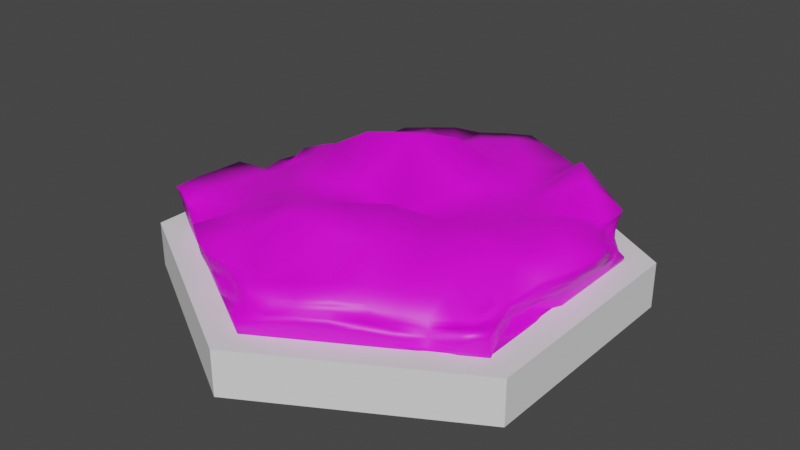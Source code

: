 # Source: arctic.blend  (saved by Blender 2.83.18; exported with 4.5.12 LTS)
import bpy
from mathutils import Matrix  # noqa: F401  (used for matrix-valued properties, if any)

bpy.ops.wm.read_factory_settings(use_empty=True)
scene = bpy.context.scene
scene.name = 'Scene'

# ---- collections
col_collection = bpy.data.collections.new('Collection'); scene.collection.children.link(col_collection)

# ---- images (referenced by path relative to the original .blend; pixels are not part of the script)
import os
ASSET_DIR = os.environ.get("B2B_ASSET_DIR", "")  # directory of the original .blend (textures are referenced by path, not embedded)
HERE = os.path.dirname(os.path.abspath(__file__))  # packed textures are extracted next to this script under _unpacked/

def load_image(name, relpath, width, height, colorspace="sRGB"):
    """Load a texture the original file referenced (path relative to the .blend, or extracted next to this script)."""
    p = next((c for c in (os.path.join(HERE, relpath), os.path.join(ASSET_DIR, relpath)) if relpath and os.path.exists(c)), "")
    if p:
        img = bpy.data.images.load(p, check_existing=True)
        img.name = name
    else:  # same state as the original file: an image datablock whose file is absent (Cycles renders it pink)
        img = bpy.data.images.new(name, width, height)
        img.source = "FILE"
        img.filepath = "//" + (relpath or name)
    img.colorspace_settings.name = colorspace
    return img
img_biome_arctic_tex = load_image('Biome_Arctic_Tex', 'Biome_Arctic_Tex.png', 1024, 1024, 'sRGB')

# ---- materials (node trees are filled in below, after node groups)
mat_arctic_material = bpy.data.materials.new('Arctic_Material')
mat_arctic_material.use_transparent_shadow = False

# ---- material node trees
mat_arctic_material.use_nodes = True; mat_arctic_material.node_tree.nodes.clear()
_N = mat_arctic_material.node_tree.nodes; _L = mat_arctic_material.node_tree.links
n0 = _N.new('ShaderNodeBsdfPrincipled'); n0.name = 'Principled BSDF'; n0.location = (10, 300)
n0.distribution = 'GGX'
n0.subsurface_method = 'BURLEY'
n0.inputs[3].default_value = 1.45
n0.inputs[27].default_value = (0.0, 0.0, 0.0, 1.0)
n0.inputs[28].default_value = 1.0
n1 = _N.new('ShaderNodeOutputMaterial'); n1.name = 'Material Output'; n1.location = (300, 300)
n2 = _N.new('ShaderNodeTexImage'); n2.name = 'Image Texture'; n2.location = (-280, 280)
n2.image = img_biome_arctic_tex
_L.new(n0.outputs[0], n1.inputs[0])
_L.new(n2.outputs[0], n0.inputs[0])
n1.is_active_output = True

# ---- world
world_world = bpy.data.worlds.new('World'); scene.world = world_world
world_world.use_nodes = True; world_world.node_tree.nodes.clear()
_N = world_world.node_tree.nodes; _L = world_world.node_tree.links
n0 = _N.new('ShaderNodeOutputWorld'); n0.name = 'World Output'; n0.location = (300, 300)
n1 = _N.new('ShaderNodeBackground'); n1.name = 'Background'; n1.location = (10, 300)
n1.inputs[0].default_value = (0.05088, 0.05088, 0.05088, 1.0)
_L.new(n1.outputs[0], n0.inputs[0])
n0.is_active_output = True
world_world.color = (0.05088, 0.05088, 0.05088)
world_world.use_sun_shadow = False
world_world.sun_shadow_jitter_overblur = 0.0

# ---- meshes
me_cylinder = bpy.data.meshes.new('Cylinder')
me_cylinder.from_pydata([(0.0, 1.0, -0.0025), (0.0, 1.0, 0.195), (0.866, 0.5, -0.0025), (0.866, 0.5, 0.195), (0.866, -0.5, 0.0), (0.866, -0.5, 0.195), (-8.742e-08, -1.0, 0.0), (-8.742e-08, -1.0, 0.195), (-0.866, -0.5, 0.0), (-0.866, -0.5, 0.195), (-0.866, 0.5, -0.0025), (-0.866, 0.5, 0.195)], [], [(0, 1, 3, 2), (2, 3, 5, 4), (4, 5, 7, 6), (6, 7, 9, 8), (3, 1, 11, 9, 7, 5), (8, 9, 11, 10), (10, 11, 1, 0), (0, 2, 4, 6, 8, 10)])
_uv = me_cylinder.uv_layers.new(name='UVMap')
_uv.uv.foreach_set('vector', [1.0, 0.5, 1.0, 1.0, 0.8333, 1.0, 0.8333, 0.5, 0.8333, 0.5, 0.8333, 1.0, 0.6667, 1.0, 0.6667, 0.5, 0.6667, 0.5, 0.6667, 1.0, 0.5, 1.0, 0.5, 0.5, 0.5, 0.5, 0.5, 1.0, 0.3333, 1.0, 0.3333, 0.5, 0.4578, 0.37, 0.25, 0.49, 0.04215, 0.37, 0.04215, 0.13, 0.25, 0.01, 0.4578, 0.13, 0.3333, 0.5, 0.3333, 1.0, 0.1667, 1.0, 0.1667, 0.5, 0.1667, 0.5, 0.1667, 1.0, -8.941e-08, 1.0, -8.941e-08, 0.5, 0.75, 0.49, 0.9578, 0.37, 0.9578, 0.13, 0.75, 0.01, 0.5422, 0.13, 0.5422, 0.37])
me_cylinder.use_remesh_fix_poles = True
me_cylinder.use_remesh_preserve_attributes = False
me_cylinder.use_mirror_vertex_groups = False
me_cylinder.update()
me_cylinder_001 = bpy.data.meshes.new('Cylinder.001')
me_cylinder_001.from_pydata([(-7.905e-10, 0.8735, -0.07756), (-0.0003839, 0.9198, 0.09489), (0.7565, 0.4367, -0.07756), (0.6984, 0.4078, 0.09511), (0.7565, -0.4367, -0.07537), (0.6494, -0.3914, 0.01094), (-7.715e-08, -0.8735, -0.07537), (0.008251, -0.8097, 0.06386), (-0.7565, -0.4367, -0.07537), (-0.7922, -0.4574, 0.1011), (-0.7565, 0.4367, -0.07756), (-0.6715, 0.3436, 0.05165), (0.09456, 0.8189, -0.07756), (0.1891, 0.7643, -0.07756), (0.2837, 0.7097, -0.07756), (0.3782, 0.6551, -0.07756), (0.4728, 0.6005, -0.07756), (0.5673, 0.5459, -0.07756), (0.6619, 0.4913, -0.07756), (0.6932, 0.5145, 0.09495), (0.6052, 0.5904, 0.09593), (0.4979, 0.6336, 0.09508), (0.3984, 0.6901, 0.09498), (0.3101, 0.7669, 0.09531), (0.2109, 0.8259, 0.09388), (0.1029, 0.8684, 0.09624), (-6.778e-10, 0.8786, -0.05599), (-5.652e-10, 0.8838, -0.03443), (-4.526e-10, 0.8889, -0.01287), (-3.4e-10, 0.8941, 0.008698), (-2.274e-10, 0.8993, 0.03026), (-0.0007801, 0.9152, 0.05173), (-0.0005851, 0.9172, 0.0733), (0.6889, 0.4021, 0.07374), (0.7001, 0.4061, 0.05481), (0.7132, 0.4107, 0.03772), (0.7168, 0.413, 0.01552), (0.7234, 0.417, -0.007315), (0.7405, 0.4271, -0.0318), (0.7609, 0.4393, -0.05599), (0.7565, 0.3276, -0.07728), (0.7565, 0.2184, -0.07701), (0.7565, 0.1092, -0.07674), (0.7565, -4.47e-08, -0.07647), (0.7549, -0.109, -0.07636), (0.7565, -0.2184, -0.07592), (0.7565, -0.3276, -0.07565), (0.672, -0.3394, 0.04576), (0.6861, -0.2488, 0.03232), (0.7359, -0.1212, 0.07444), (0.8007, -0.0003228, 0.09491), (0.8093, 0.1144, 0.09569), (0.8044, 0.229, 0.09414), (0.715, 0.3092, 0.08087), (0.6598, -0.398, 0.005104), (0.6725, -0.4043, 0.001489), (0.7213, -0.426, 0.02497), (0.755, -0.4439, 0.0141), (0.7488, -0.4426, -0.004956), (0.7509, -0.4435, -0.02337), (0.7626, -0.4398, -0.0535), (0.6619, -0.4913, -0.07537), (0.5664, -0.5444, -0.0763), (0.4728, -0.6005, -0.07537), (0.3782, -0.6551, -0.07537), (0.2837, -0.7097, -0.07537), (0.1891, -0.7643, -0.07537), (0.09456, -0.8189, -0.07537), (0.0735, -0.7742, 0.05492), (0.1558, -0.7436, 0.06975), (0.2598, -0.673, 0.07262), (0.3511, -0.5854, 0.04868), (0.4478, -0.5401, 0.0392), (0.5328, -0.4889, 0.02549), (0.6055, -0.4348, 0.0166), (0.007746, -0.8181, 0.05109), (0.007014, -0.8255, 0.0344), (0.006579, -0.8354, 0.01586), (0.00529, -0.8588, -0.002752), (0.001452, -0.8794, -0.01468), (-7.783e-08, -0.8838, -0.03279), (-7.749e-08, -0.8786, -0.05408), (-0.09456, -0.8189, -0.07537), (-0.1891, -0.7643, -0.07537), (-0.2837, -0.7097, -0.07537), (-0.3782, -0.6551, -0.07537), (-0.4728, -0.6005, -0.07537), (-0.5673, -0.5459, -0.07537), (-0.6619, -0.4913, -0.07537), (-0.6873, -0.4846, 0.07074), (-0.5369, -0.4844, 0.03843), (-0.4951, -0.6289, 0.09495), (-0.4002, -0.6933, 0.09417), (-0.2971, -0.7432, 0.09495), (-0.1835, -0.7488, 0.09089), (-0.08158, -0.7896, 0.0651), (-0.7878, -0.4548, 0.085), (-0.7834, -0.4522, 0.06823), (-0.779, -0.4496, 0.05146), (-0.7743, -0.4471, 0.00979), (-0.7698, -0.4445, -0.0115), (-0.7654, -0.4419, -0.03279), (-0.7609, -0.4393, -0.05408), (-0.7565, -0.3276, -0.07565), (-0.7565, -0.2184, -0.07592), (-0.7565, -0.1092, -0.07619), (-0.7565, 0.0, -0.07647), (-0.7565, 0.1092, -0.07674), (-0.7565, 0.2184, -0.07701), (-0.7565, 0.3276, -0.07728), (-0.6814, 0.2983, 0.05182), (-0.7213, 0.2104, 0.06999), (-0.6891, 0.1195, 0.03886), (-0.6868, -0.0114, 0.04316), (-0.7922, -0.1143, 0.09495), (-0.7987, -0.2288, 0.09498), (-0.7983, -0.3431, 0.1018), (-0.6861, 0.3534, 0.04184), (-0.6922, 0.3748, 0.03969), (-0.6979, 0.3839, 0.02427), (-0.7141, 0.409, -0.001682), (-0.7465, 0.4318, -0.01998), (-0.7643, 0.4413, -0.03489), (-0.7609, 0.4393, -0.05599), (-0.6619, 0.4913, -0.07756), (-0.5673, 0.5459, -0.07756), (-0.4728, 0.6005, -0.07756), (-0.3782, 0.6551, -0.07756), (-0.2837, 0.7097, -0.07756), (-0.1891, 0.7643, -0.07756), (-0.09456, 0.8189, -0.07756), (-0.1031, 0.8671, 0.09569), (-0.198, 0.8004, 0.09495), (-0.3151, 0.7737, 0.09688), (-0.4028, 0.6949, 0.09923), (-0.495, 0.6287, 0.09493), (-0.5481, 0.49, 0.07036), (-0.6229, 0.4196, 0.04525), (0.09511, 0.8237, -0.05599), (0.09567, 0.8286, -0.03443), (0.09623, 0.8334, -0.01287), (0.09679, 0.8382, 0.008698), (0.09735, 0.8431, 0.03026), (0.1002, 0.8526, 0.05252), (0.1052, 0.8718, 0.07567), (0.1902, 0.7688, -0.05599), (0.1913, 0.7733, -0.03443), (0.1927, 0.7783, -0.01291), (0.2065, 0.8103, 0.006059), (0.2098, 0.8185, 0.0282), (0.2111, 0.8226, 0.05022), (0.2113, 0.8249, 0.0721), (0.2853, 0.7139, -0.05599), (0.287, 0.7181, -0.03443), (0.2887, 0.7223, -0.01287), (0.2943, 0.7335, 0.008535), (0.3077, 0.7589, 0.02991), (0.3082, 0.7607, 0.05167), (0.312, 0.7696, 0.0738), (0.3805, 0.659, -0.05599), (0.3827, 0.6628, -0.03443), (0.3849, 0.6667, -0.01287), (0.3872, 0.6706, 0.008698), (0.3897, 0.675, 0.03026), (0.3939, 0.6823, 0.05182), (0.3963, 0.6864, 0.0734), (0.4756, 0.6041, -0.05599), (0.4784, 0.6076, -0.03443), (0.4812, 0.6111, -0.01287), (0.4839, 0.6147, 0.008698), (0.4867, 0.6182, 0.03026), (0.4897, 0.6221, 0.05183), (0.4966, 0.6328, 0.07358), (0.5707, 0.5491, -0.05599), (0.574, 0.5524, -0.03443), (0.5774, 0.5556, -0.01287), (0.5814, 0.5599, 0.008657), (0.6003, 0.5898, 0.02988), (0.6034, 0.5922, 0.0539), (0.6043, 0.5913, 0.07495), (0.6658, 0.4942, -0.05599), (0.6697, 0.4971, -0.03443), (0.6736, 0.5, -0.01287), (0.6775, 0.5029, 0.008698), (0.6814, 0.5058, 0.03026), (0.6853, 0.5087, 0.05183), (0.6892, 0.5116, 0.07339), (0.7609, 0.3295, -0.05576), (0.7654, 0.3314, -0.03423), (0.7693, 0.3331, -0.01274), (0.7411, 0.3214, 0.004778), (0.7307, 0.3167, 0.02292), (0.7238, 0.3137, 0.04153), (0.7211, 0.3118, 0.06178), (0.7609, 0.2197, -0.05552), (0.7654, 0.2209, -0.03402), (0.7698, 0.2222, -0.01252), (0.7871, 0.2238, 0.007236), (0.7983, 0.2253, 0.02827), (0.8048, 0.2266, 0.04989), (0.8066, 0.2278, 0.07172), (0.7609, 0.1098, -0.05528), (0.7654, 0.1105, -0.03382), (0.7698, 0.1111, -0.01235), (0.7743, 0.1118, 0.009107), (0.7925, 0.1123, 0.03139), (0.8124, 0.1135, 0.05216), (0.8123, 0.1139, 0.07403), (0.7609, -4.492e-08, -0.05504), (0.7654, -4.272e-08, -0.03361), (0.7698, -3.725e-08, -0.01218), (0.7745, -7.002e-05, 0.009242), (0.7885, -0.001253, 0.03053), (0.7976, -0.0005523, 0.05187), (0.7997, -0.0003928, 0.07343), (0.714, -0.1018, -0.05992), (0.7117, -0.1015, -0.03923), (0.7147, -0.1038, -0.01756), (0.7425, -0.1158, 0.006701), (0.7406, -0.119, 0.01845), (0.7398, -0.119, 0.04035), (0.7393, -0.1198, 0.05617), (0.7322, -0.2223, -0.05951), (0.7028, -0.2293, -0.0443), (0.6995, -0.2317, -0.02339), (0.6966, -0.2345, -0.002938), (0.6984, -0.2425, 0.000186), (0.6968, -0.2467, 0.01312), (0.6938, -0.2487, 0.02368), (0.7227, -0.3379, -0.05245), (0.7239, -0.3397, -0.03109), (0.7266, -0.3429, -0.01001), (0.7225, -0.3462, 0.008915), (0.7069, -0.3461, 0.02216), (0.7008, -0.3397, 0.02945), (0.6908, -0.3387, 0.04209), (0.674, -0.5007, -0.04799), (0.6826, -0.5046, -0.02416), (0.6838, -0.5053, -0.005007), (0.6763, -0.5014, 0.01139), (0.6647, -0.4896, 0.02979), (0.6327, -0.4653, 0.005417), (0.6168, -0.447, 0.01047), (0.564, -0.5379, -0.05971), (0.5615, -0.531, -0.04563), (0.559, -0.5241, -0.0317), (0.5564, -0.5171, -0.01776), (0.5513, -0.5105, -0.007154), (0.5428, -0.5051, 0.002418), (0.5369, -0.4991, 0.01328), (0.4756, -0.6041, -0.05408), (0.4784, -0.6076, -0.03279), (0.4812, -0.6111, -0.0115), (0.4735, -0.5939, 0.0008689), (0.4617, -0.5683, 0.009534), (0.4566, -0.5567, 0.01863), (0.452, -0.5466, 0.02954), (0.3805, -0.659, -0.05408), (0.3827, -0.6628, -0.03279), (0.3849, -0.6667, -0.0115), (0.3838, -0.6641, 0.006622), (0.3734, -0.6424, 0.01437), (0.3608, -0.6079, 0.02171), (0.3554, -0.5951, 0.03541), (0.2853, -0.7139, -0.05408), (0.287, -0.7181, -0.03279), (0.2887, -0.7223, -0.0115), (0.2904, -0.7265, 0.00979), (0.2863, -0.72, 0.02909), (0.2681, -0.6865, 0.03667), (0.2637, -0.6794, 0.05467), (0.1902, -0.7688, -0.05408), (0.1913, -0.7733, -0.03279), (0.1925, -0.7778, -0.0115), (0.1935, -0.7822, 0.009792), (0.185, -0.7737, 0.0268), (0.1708, -0.7581, 0.03872), (0.1629, -0.75, 0.05416), (0.09511, -0.8237, -0.05408), (0.09567, -0.8286, -0.03279), (0.09623, -0.8334, -0.0115), (0.09507, -0.8326, 0.007114), (0.08829, -0.8136, 0.01576), (0.08056, -0.7931, 0.02804), (0.07676, -0.7825, 0.04042), (-0.09511, -0.8237, -0.05408), (-0.09567, -0.8286, -0.03279), (-0.08808, -0.8023, -0.02048), (-0.08674, -0.7989, -0.001869), (-0.0854, -0.7956, 0.01674), (-0.08264, -0.7915, 0.0359), (-0.08181, -0.7875, 0.04833), (-0.1902, -0.7688, -0.05408), (-0.1913, -0.7733, -0.03279), (-0.1925, -0.7778, -0.0115), (-0.1896, -0.7714, 0.009473), (-0.1836, -0.753, 0.03028), (-0.1829, -0.7505, 0.05103), (-0.1828, -0.7489, 0.07159), (-0.2853, -0.7139, -0.05408), (-0.287, -0.7181, -0.03279), (-0.2887, -0.7223, -0.0115), (-0.2904, -0.7265, 0.00979), (-0.292, -0.7306, 0.03108), (-0.2937, -0.7348, 0.05237), (-0.2954, -0.739, 0.07366), (-0.3805, -0.659, -0.05408), (-0.3827, -0.6628, -0.03279), (-0.3849, -0.6667, -0.0115), (-0.3921, -0.6792, 0.008729), (-0.3953, -0.6848, 0.03), (-0.397, -0.6876, 0.05139), (-0.3986, -0.6905, 0.07278), (-0.4756, -0.6041, -0.05408), (-0.4784, -0.6076, -0.03279), (-0.4812, -0.6111, -0.0115), (-0.4839, -0.6147, 0.00979), (-0.4867, -0.6182, 0.03108), (-0.4895, -0.6218, 0.05237), (-0.4923, -0.6253, 0.07366), (-0.5707, -0.5491, -0.05408), (-0.574, -0.5524, -0.03279), (-0.5774, -0.5556, -0.0115), (-0.5807, -0.5588, 0.009789), (-0.58, -0.5551, 0.03047), (-0.5528, -0.5129, 0.02199), (-0.5424, -0.4947, 0.02898), (-0.6658, -0.4942, -0.05408), (-0.6697, -0.4971, -0.03279), (-0.6736, -0.5, -0.0115), (-0.6757, -0.4982, 0.0329), (-0.6784, -0.4953, 0.0452), (-0.6813, -0.4945, 0.0535), (-0.6841, -0.4913, 0.0648), (-0.002673, 0.002085, 0.06381), (0.6691, 0.3863, 0.09495), (0.564, 0.4409, 0.2065), (0.4648, 0.57, 0.2171), (0.313, 0.5421, 0.09495), (0.6513, 0.2593, 0.1365), (0.5034, 0.293, 0.1191), (0.3604, 0.3319, 0.09495), (0.2262, 0.3919, 0.09495), (0.6406, 0.1292, 0.135), (0.4692, 0.1473, 0.1289), (0.2949, 0.1709, 0.1074), (0.126, 0.2206, 0.1191), (-0.0002936, 0.7851, 0.1181), (-0.1029, 0.6973, 0.1182), (-0.2043, 0.6119, 0.09495), (-0.3151, 0.5482, 0.1374), (0.1005, 0.69, 0.1181), (-0.0008551, 0.5854, 0.12), (-0.1072, 0.4781, 0.09495), (-0.2429, 0.4305, 0.204), (0.2042, 0.612, 0.1163), (0.1062, 0.4764, 0.1486), (0.004557, 0.3554, 0.2645), (-0.1361, 0.2304, 0.2802), (-0.6508, 0.3564, 0.06755), (-0.6458, 0.2573, 0.09313), (-0.6227, 0.1316, 0.07911), (-0.618, -0.001924, 0.08288), (-0.5461, 0.4306, 0.09128), (-0.5048, 0.2917, 0.09962), (-0.4811, 0.144, 0.1748), (-0.4506, 0.002714, 0.07848), (-0.4297, 0.4837, 0.1025), (-0.3631, 0.3336, 0.1273), (-0.3191, 0.1689, 0.2652), (-0.2348, 0.01179, 0.1042), (-0.6706, -0.3812, 0.09793), (-0.5394, -0.4223, 0.08092), (-0.4282, -0.4828, 0.1114), (-0.313, -0.5421, 0.09495), (-0.6478, -0.2579, 0.09495), (-0.5034, -0.2906, 0.09495), (-0.3648, -0.3311, 0.1576), (-0.2313, -0.3947, 0.1758), (-0.6321, -0.129, 0.09495), (-0.4676, -0.1462, 0.09495), (-0.2952, -0.1704, 0.09495), (-0.1176, -0.2047, 0.107), (-0.001925, -0.7627, 0.08614), (0.1006, -0.6899, 0.09495), (0.2043, -0.6119, 0.09495), (0.3129, -0.5418, 0.09464), (-0.1006, -0.6899, 0.09495), (-2.98e-08, -0.5812, 0.09495), (0.1104, -0.4963, 0.2028), (0.2324, -0.3938, 0.1712), (-0.2043, -0.6119, 0.09495), (-0.1144, -0.494, 0.2038), (-0.01062, -0.3412, 0.2318), (0.1283, -0.1964, 0.2112), (0.6265, -0.365, 0.02929), (0.6285, -0.2682, 0.06157), (0.6338, -0.1308, 0.1139), (0.6304, -0.001538, 0.1301), (0.5429, -0.4261, 0.07833), (0.5034, -0.2906, 0.09495), (0.4619, -0.1529, 0.1634), (0.4478, -0.002806, 0.1497), (0.4278, -0.4829, 0.09074), (0.3633, -0.3322, 0.1163), (0.2982, -0.1704, 0.1298), (0.2352, -1.863e-08, 0.09495), (-0.7609, -0.3295, -0.05432), (-0.7654, -0.3314, -0.033), (-0.7698, -0.3334, -0.01167), (-0.7743, -0.3353, 0.009653), (-0.7877, -0.3373, 0.05135), (-0.7929, -0.3392, 0.06824), (-0.7956, -0.3412, 0.08502), (-0.7609, -0.2197, -0.05456), (-0.7654, -0.2209, -0.0332), (-0.7698, -0.2222, -0.01184), (-0.7743, -0.2235, 0.009517), (-0.7788, -0.2248, 0.03088), (-0.785, -0.2261, 0.05229), (-0.7957, -0.2275, 0.07364), (-0.7609, -0.1098, -0.0548), (-0.7654, -0.1105, -0.03341), (-0.7698, -0.1111, -0.01201), (-0.7743, -0.1118, 0.00938), (-0.7788, -0.1124, 0.03077), (-0.7832, -0.1131, 0.05217), (-0.7877, -0.1137, 0.07356), (-0.7609, -1.703e-09, -0.05504), (-0.7654, 1.281e-09, -0.03361), (-0.7698, 5.588e-09, -0.01218), (-0.7743, -9.313e-10, 0.009244), (-0.7671, -0.001032, 0.02634), (-0.7254, -0.004978, 0.03254), (-0.7071, -0.007432, 0.04133), (-0.7609, 0.1098, -0.05528), (-0.7654, 0.1105, -0.03382), (-0.7698, 0.1111, -0.01235), (-0.7743, 0.1118, 0.009107), (-0.7788, 0.1124, 0.03057), (-0.731, 0.1157, 0.02564), (-0.7156, 0.1149, 0.04714), (-0.7609, 0.2197, -0.05552), (-0.7654, 0.2209, -0.03402), (-0.7689, 0.222, -0.01255), (-0.7533, 0.2172, 0.009065), (-0.7531, 0.217, 0.03068), (-0.7397, 0.2127, 0.04505), (-0.7219, 0.211, 0.05629), (-0.7609, 0.3295, -0.05576), (-0.7591, 0.3288, -0.03542), (-0.7288, 0.3128, -0.02532), (-0.7248, 0.31, -0.00737), (-0.7177, 0.3057, 0.01164), (-0.6967, 0.2975, 0.02557), (-0.6864, 0.29, 0.03963), (-0.6658, 0.4942, -0.05599), (-0.6697, 0.4971, -0.03443), (-0.6635, 0.4744, -0.01399), (-0.6628, 0.4655, 0.006564), (-0.6597, 0.4553, 0.0225), (-0.6452, 0.4326, 0.03271), (-0.6335, 0.4131, 0.04187), (-0.5707, 0.5491, -0.05599), (-0.574, 0.5524, -0.03443), (-0.5774, 0.5556, -0.01287), (-0.5783, 0.5545, 0.006836), (-0.56, 0.5189, 0.01358), (-0.5546, 0.5066, 0.03431), (-0.5516, 0.4987, 0.0527), (-0.4756, 0.6041, -0.05599), (-0.4784, 0.6076, -0.03443), (-0.4812, 0.6111, -0.01287), (-0.4839, 0.6147, 0.008698), (-0.4867, 0.6182, 0.03026), (-0.4893, 0.6215, 0.05179), (-0.4914, 0.6237, 0.0732), (-0.3805, 0.659, -0.05599), (-0.3827, 0.6628, -0.03443), (-0.3849, 0.6667, -0.01287), (-0.3872, 0.6706, 0.008698), (-0.3894, 0.6745, 0.03026), (-0.4005, 0.6898, 0.05363), (-0.4058, 0.6979, 0.07869), (-0.2853, 0.7139, -0.05599), (-0.287, 0.7181, -0.03443), (-0.2919, 0.7277, -0.01345), (-0.3049, 0.7513, 0.006061), (-0.311, 0.7626, 0.02837), (-0.3165, 0.7731, 0.05319), (-0.3184, 0.7779, 0.07762), (-0.1902, 0.7688, -0.05599), (-0.1913, 0.7733, -0.03443), (-0.1925, 0.7778, -0.01287), (-0.1936, 0.7823, 0.008698), (-0.1947, 0.7868, 0.03026), (-0.1958, 0.7914, 0.05183), (-0.1969, 0.7959, 0.07339), (-0.09511, 0.8237, -0.05599), (-0.09567, 0.8286, -0.03443), (-0.09623, 0.8334, -0.01287), (-0.09679, 0.8382, 0.008698), (-0.09735, 0.8431, 0.03026), (-0.1003, 0.8518, 0.05239), (-0.1036, 0.8643, 0.07434), (2.98e-08, -1.49e-08, -0.07647), (1.863e-09, 0.7378, -0.07749), (0.09603, 0.6588, -0.07743), (0.1951, 0.5843, -0.07737), (0.2989, 0.5176, -0.07733), (-0.09603, 0.6588, -0.07743), (1.49e-08, 0.555, -0.0773), (0.1024, 0.4565, -0.07718), (0.216, 0.3742, -0.07709), (-0.1951, 0.5843, -0.07737), (-0.1024, 0.4565, -0.07718), (4.657e-09, 0.3255, -0.07699), (0.1123, 0.1945, -0.07679), (0.6389, 0.3689, -0.07729), (0.6186, 0.2462, -0.07701), (0.6036, 0.1232, -0.07674), (0.5977, -4.563e-08, -0.07647), (0.5225, 0.4126, -0.07729), (0.4807, 0.2775, -0.07702), (0.4465, 0.1396, -0.07674), (0.4321, -3.725e-08, -0.07647), (0.4085, 0.4611, -0.0773), (0.3442, 0.3169, -0.07704), (0.2819, 0.1627, -0.07676), (0.2246, -1.35e-08, -0.07647), (0.6389, -0.3689, -0.07565), (0.5225, -0.4126, -0.07564), (0.4085, -0.4611, -0.07563), (0.2989, -0.5176, -0.0756), (0.6186, -0.2462, -0.07592), (0.4807, -0.2775, -0.07591), (0.3442, -0.3169, -0.07589), (0.216, -0.3742, -0.07584), (0.6036, -0.1232, -0.07619), (0.4465, -0.1396, -0.07619), (0.2819, -0.1627, -0.07617), (0.1123, -0.1945, -0.07614), (-6.333e-08, -0.7378, -0.07544), (-0.09603, -0.6588, -0.0755), (-0.1951, -0.5843, -0.07556), (-0.2989, -0.5176, -0.0756), (0.09603, -0.6588, -0.0755), (-5.774e-08, -0.555, -0.07563), (-0.1024, -0.4565, -0.07575), (-0.216, -0.3742, -0.07584), (0.1951, -0.5843, -0.07556), (0.1024, -0.4565, -0.07575), (-3.306e-08, -0.3255, -0.07595), (-0.1123, -0.1945, -0.07614), (-0.6389, -0.3689, -0.07565), (-0.6186, -0.2462, -0.07592), (-0.6036, -0.1232, -0.07619), (-0.5977, -3.492e-10, -0.07647), (-0.5225, -0.4126, -0.07564), (-0.4807, -0.2775, -0.07591), (-0.4465, -0.1396, -0.07619), (-0.4321, 1.49e-08, -0.07647), (-0.4085, -0.4611, -0.07563), (-0.3442, -0.3169, -0.07589), (-0.2819, -0.1627, -0.07617), (-0.2246, 2.794e-09, -0.07647), (-0.6389, 0.3689, -0.07729), (-0.5225, 0.4126, -0.07729), (-0.4085, 0.4611, -0.0773), (-0.2989, 0.5176, -0.07733), (-0.6186, 0.2462, -0.07701), (-0.4807, 0.2775, -0.07702), (-0.3442, 0.3169, -0.07704), (-0.216, 0.3742, -0.07709), (-0.6036, 0.1232, -0.07674), (-0.4465, 0.1396, -0.07674), (-0.2819, 0.1627, -0.07676), (-0.1123, 0.1945, -0.07679), (-0.2043, 0.6119, 0.09495), (-0.2429, 0.4305, 0.204), (-0.1072, 0.4781, 0.09495)], [], [(138, 146, 145), (139, 147, 146), (140, 148, 147), (141, 149, 148), (142, 150, 149), (143, 151, 150), (145, 153, 152), (146, 154, 153), (147, 155, 154), (148, 156, 155), (149, 157, 156), (150, 158, 157), (152, 160, 159), (153, 161, 160), (154, 162, 161), (155, 163, 162), (156, 164, 163), (157, 165, 164), (160, 166, 159), (161, 167, 160), (162, 168, 161), (163, 169, 162), (164, 170, 163), (165, 171, 164), (167, 173, 166), (168, 174, 167), (169, 175, 168), (170, 176, 169), (171, 177, 170), (172, 178, 171), (174, 180, 173), (175, 181, 174), (176, 182, 175), (176, 184, 183), (178, 184, 177), (179, 185, 178), (0, 138, 12), (26, 139, 138), (27, 140, 139), (28, 141, 140), (29, 142, 141), (30, 143, 142), (31, 144, 143), (32, 25, 144), (144, 24, 151), (151, 23, 158), (158, 22, 165), (22, 172, 165), (21, 179, 172), (20, 186, 179), (186, 3, 33), (186, 34, 185), (185, 35, 184), (184, 36, 183), (183, 37, 182), (182, 38, 181), (180, 38, 39), (180, 2, 18), (173, 18, 17), (166, 17, 16), (159, 16, 15), (14, 159, 15), (13, 152, 14), (12, 145, 13), (187, 195, 194), (188, 196, 195), (189, 197, 196), (191, 197, 190), (192, 198, 191), (193, 199, 192), (194, 202, 201), (195, 203, 202), (196, 204, 203), (197, 205, 204), (198, 206, 205), (199, 207, 206), (201, 209, 208), (202, 210, 209), (203, 211, 210), (205, 211, 204), (205, 213, 212), (206, 214, 213), (208, 216, 215), (209, 217, 216), (210, 218, 217), (212, 218, 211), (212, 220, 219), (213, 221, 220), (216, 222, 215), (217, 223, 216), (218, 224, 217), (219, 225, 218), (220, 226, 219), (220, 228, 227), (223, 229, 222), (224, 230, 223), (225, 231, 224), (226, 232, 225), (227, 233, 226), (228, 234, 227), (2, 187, 40), (38, 187, 39), (37, 188, 38), (37, 190, 189), (36, 191, 190), (35, 192, 191), (34, 193, 192), (33, 53, 193), (193, 52, 200), (200, 51, 207), (207, 50, 214), (214, 49, 221), (221, 48, 228), (48, 235, 228), (235, 5, 54), (234, 54, 55), (233, 55, 56), (232, 56, 57), (232, 58, 231), (231, 59, 230), (230, 60, 229), (229, 4, 46), (222, 46, 45), (44, 222, 45), (43, 215, 44), (42, 208, 43), (41, 201, 42), (40, 194, 41), (236, 244, 243), (237, 245, 244), (239, 245, 238), (240, 246, 239), (241, 247, 240), (242, 248, 241), (244, 250, 243), (245, 251, 244), (245, 253, 252), (246, 254, 253), (248, 254, 247), (249, 255, 248), (250, 258, 257), (251, 259, 258), (252, 260, 259), (253, 261, 260), (254, 262, 261), (255, 263, 262), (258, 264, 257), (259, 265, 258), (260, 266, 259), (260, 268, 267), (261, 269, 268), (262, 270, 269), (265, 271, 264), (266, 272, 265), (267, 273, 266), (268, 274, 267), (269, 275, 268), (270, 276, 269), (272, 278, 271), (273, 279, 272), (274, 280, 273), (275, 281, 274), (276, 282, 275), (277, 283, 276), (4, 236, 61), (59, 236, 60), (58, 237, 59), (58, 239, 238), (56, 239, 57), (55, 240, 56), (54, 241, 55), (5, 242, 54), (74, 249, 242), (73, 256, 249), (72, 263, 256), (71, 270, 263), (70, 277, 270), (277, 68, 284), (284, 7, 75), (283, 75, 76), (282, 76, 77), (281, 77, 78), (280, 78, 79), (279, 79, 80), (279, 81, 278), (278, 6, 67), (271, 67, 66), (264, 66, 65), (257, 65, 64), (63, 257, 64), (62, 250, 63), (61, 243, 62), (285, 293, 292), (287, 293, 286), (288, 294, 287), (289, 295, 288), (290, 296, 289), (291, 297, 290), (292, 300, 299), (293, 301, 300), (294, 302, 301), (296, 302, 295), (297, 303, 296), (298, 304, 297), (299, 307, 306), (300, 308, 307), (301, 309, 308), (302, 310, 309), (303, 311, 310), (304, 312, 311), (307, 313, 306), (308, 314, 307), (309, 315, 308), (309, 317, 316), (311, 317, 310), (312, 318, 311), (314, 320, 313), (315, 321, 314), (316, 322, 315), (317, 323, 316), (317, 325, 324), (319, 325, 318), (321, 327, 320), (322, 328, 321), (323, 329, 322), (324, 330, 323), (324, 332, 331), (326, 332, 325), (6, 285, 82), (81, 286, 285), (79, 286, 80), (78, 287, 79), (77, 288, 78), (76, 289, 77), (75, 290, 76), (7, 291, 75), (95, 298, 291), (94, 305, 298), (305, 92, 312), (92, 319, 312), (319, 90, 326), (90, 333, 326), (89, 96, 333), (333, 97, 332), (332, 98, 331), (331, 99, 330), (329, 99, 100), (329, 101, 328), (328, 102, 327), (327, 8, 88), (320, 88, 87), (313, 87, 86), (306, 86, 85), (84, 306, 85), (83, 299, 84), (82, 292, 83), (335, 340, 339), (336, 341, 340), (338, 341, 337), (339, 344, 343), (341, 344, 340), (342, 345, 341), (347, 352, 351), (349, 352, 348), (352, 355, 351), (353, 356, 352), (354, 357, 353), (359, 364, 363), (361, 364, 360), (361, 366, 365), (364, 367, 363), (365, 368, 364), (365, 370, 369), (371, 376, 375), (373, 376, 372), (373, 378, 377), (376, 379, 375), (377, 380, 376), (378, 381, 377), (383, 388, 387), (385, 388, 384), (385, 390, 389), (388, 391, 387), (389, 392, 388), (390, 393, 389), (395, 400, 399), (397, 400, 396), (397, 402, 401), (399, 404, 403), (401, 404, 400), (402, 405, 401), (355, 342, 338), (356, 346, 342), (368, 350, 367), (369, 354, 368), (380, 362, 379), (381, 366, 380), (392, 374, 391), (393, 378, 392), (404, 386, 403), (405, 390, 404), (344, 398, 343), (345, 402, 344), (346, 406, 345), (358, 346, 357), (370, 358, 369), (382, 370, 381), (394, 382, 393), (406, 394, 405), (3, 335, 53), (19, 336, 335), (20, 337, 336), (22, 337, 21), (53, 339, 52), (52, 343, 51), (343, 50, 51), (1, 347, 25), (131, 348, 347), (132, 349, 348), (134, 349, 133), (25, 351, 24), (24, 355, 23), (355, 22, 23), (11, 359, 137), (110, 360, 359), (111, 361, 360), (112, 362, 361), (137, 363, 136), (136, 367, 135), (135, 350, 134), (9, 371, 116), (89, 372, 371), (90, 373, 372), (91, 374, 373), (116, 375, 115), (115, 379, 114), (379, 113, 114), (7, 383, 95), (68, 384, 383), (69, 385, 384), (70, 386, 385), (95, 387, 94), (94, 391, 93), (93, 374, 92), (5, 395, 74), (47, 396, 395), (48, 397, 396), (49, 398, 397), (74, 399, 73), (73, 403, 72), (403, 71, 72), (407, 415, 414), (408, 416, 415), (409, 417, 416), (410, 418, 417), (411, 419, 418), (412, 420, 419), (414, 422, 421), (415, 423, 422), (416, 424, 423), (417, 425, 424), (418, 426, 425), (419, 427, 426), (421, 429, 428), (422, 430, 429), (423, 431, 430), (424, 432, 431), (425, 433, 432), (426, 434, 433), (429, 435, 428), (430, 436, 429), (431, 437, 430), (431, 439, 438), (432, 440, 439), (433, 441, 440), (436, 442, 435), (437, 443, 436), (437, 445, 444), (438, 446, 445), (440, 446, 439), (440, 448, 447), (443, 449, 442), (443, 451, 450), (444, 452, 451), (445, 453, 452), (446, 454, 453), (447, 455, 454), (8, 407, 103), (102, 408, 407), (101, 409, 408), (100, 410, 409), (99, 411, 410), (98, 412, 411), (97, 413, 412), (96, 116, 413), (413, 115, 420), (420, 114, 427), (114, 434, 427), (434, 112, 441), (441, 111, 448), (111, 455, 448), (110, 117, 455), (454, 117, 118), (453, 118, 119), (452, 119, 120), (451, 120, 121), (450, 121, 122), (450, 123, 449), (449, 10, 109), (442, 109, 108), (435, 108, 107), (428, 107, 106), (105, 428, 106), (104, 421, 105), (103, 414, 104), (456, 464, 463), (457, 465, 464), (458, 466, 465), (459, 467, 466), (460, 468, 467), (461, 469, 468), (463, 471, 470), (464, 472, 471), (465, 473, 472), (466, 474, 473), (468, 474, 467), (469, 475, 468), (470, 478, 477), (471, 479, 478), (472, 480, 479), (473, 481, 480), (474, 482, 481), (476, 482, 475), (478, 484, 477), (479, 485, 478), (480, 486, 479), (481, 487, 480), (482, 488, 481), (483, 489, 482), (485, 491, 484), (486, 492, 485), (486, 494, 493), (487, 495, 494), (488, 496, 495), (489, 497, 496), (492, 498, 491), (493, 499, 492), (494, 500, 493), (495, 501, 494), (496, 502, 495), (497, 503, 496), (10, 456, 124), (123, 457, 456), (121, 457, 122), (120, 458, 121), (120, 460, 459), (119, 461, 460), (118, 462, 461), (11, 462, 117), (137, 469, 462), (136, 476, 469), (135, 483, 476), (483, 133, 490), (133, 497, 490), (132, 504, 497), (131, 32, 504), (504, 31, 503), (503, 30, 502), (502, 29, 501), (501, 28, 500), (500, 27, 499), (499, 26, 498), (498, 0, 130), (491, 130, 129), (484, 129, 128), (477, 128, 127), (126, 477, 127), (125, 470, 126), (124, 463, 125), (506, 511, 510), (508, 511, 507), (509, 512, 508), (511, 514, 510), (512, 515, 511), (513, 516, 512), (518, 523, 522), (520, 523, 519), (521, 524, 520), (523, 526, 522), (524, 527, 523), (525, 528, 524), (530, 535, 534), (532, 535, 531), (533, 536, 532), (535, 538, 534), (536, 539, 535), (537, 540, 536), (542, 547, 546), (544, 547, 543), (545, 548, 544), (547, 550, 546), (548, 551, 547), (549, 552, 548), (554, 559, 558), (556, 559, 555), (557, 560, 556), (559, 562, 558), (560, 563, 559), (561, 564, 560), (566, 571, 570), (568, 571, 567), (569, 572, 568), (571, 574, 570), (572, 575, 571), (573, 576, 572), (527, 509, 526), (528, 513, 527), (539, 521, 538), (540, 525, 539), (551, 533, 550), (552, 537, 551), (563, 545, 562), (564, 549, 563), (575, 557, 574), (576, 561, 575), (515, 569, 514), (516, 573, 515), (517, 577, 516), (529, 517, 528), (541, 529, 540), (553, 541, 552), (565, 553, 564), (577, 565, 576), (0, 506, 130), (12, 507, 506), (13, 508, 507), (14, 509, 508), (130, 510, 129), (129, 514, 128), (128, 569, 127), (2, 518, 18), (40, 519, 518), (41, 520, 519), (42, 521, 520), (18, 522, 17), (17, 526, 16), (16, 509, 15), (4, 530, 46), (61, 531, 530), (62, 532, 531), (63, 533, 532), (46, 534, 45), (45, 538, 44), (44, 521, 43), (6, 542, 67), (82, 543, 542), (83, 544, 543), (84, 545, 544), (67, 546, 66), (66, 550, 65), (65, 533, 64), (8, 554, 88), (103, 555, 554), (104, 556, 555), (105, 557, 556), (88, 558, 87), (87, 562, 86), (86, 545, 85), (10, 566, 109), (124, 567, 566), (125, 568, 567), (126, 569, 568), (109, 570, 108), (108, 574, 107), (107, 557, 106), (138, 139, 146), (139, 140, 147), (140, 141, 148), (141, 142, 149), (142, 143, 150), (143, 144, 151), (145, 146, 153), (146, 147, 154), (147, 148, 155), (148, 149, 156), (149, 150, 157), (150, 151, 158), (152, 153, 160), (153, 154, 161), (154, 155, 162), (155, 156, 163), (156, 157, 164), (157, 158, 165), (160, 167, 166), (161, 168, 167), (162, 169, 168), (163, 170, 169), (164, 171, 170), (165, 172, 171), (167, 174, 173), (168, 175, 174), (169, 176, 175), (170, 177, 176), (171, 178, 177), (172, 179, 178), (174, 181, 180), (175, 182, 181), (176, 183, 182), (176, 177, 184), (178, 185, 184), (179, 186, 185), (0, 26, 138), (26, 27, 139), (27, 28, 140), (28, 29, 141), (29, 30, 142), (30, 31, 143), (31, 32, 144), (32, 1, 25), (144, 25, 24), (151, 24, 23), (158, 23, 22), (22, 21, 172), (21, 20, 179), (20, 19, 186), (186, 19, 3), (186, 33, 34), (185, 34, 35), (184, 35, 36), (183, 36, 37), (182, 37, 38), (180, 181, 38), (180, 39, 2), (173, 180, 18), (166, 173, 17), (159, 166, 16), (14, 152, 159), (13, 145, 152), (12, 138, 145), (187, 188, 195), (188, 189, 196), (189, 190, 197), (191, 198, 197), (192, 199, 198), (193, 200, 199), (194, 195, 202), (195, 196, 203), (196, 197, 204), (197, 198, 205), (198, 199, 206), (199, 200, 207), (201, 202, 209), (202, 203, 210), (203, 204, 211), (205, 212, 211), (205, 206, 213), (206, 207, 214), (208, 209, 216), (209, 210, 217), (210, 211, 218), (212, 219, 218), (212, 213, 220), (213, 214, 221), (216, 223, 222), (217, 224, 223), (218, 225, 224), (219, 226, 225), (220, 227, 226), (220, 221, 228), (223, 230, 229), (224, 231, 230), (225, 232, 231), (226, 233, 232), (227, 234, 233), (228, 235, 234), (2, 39, 187), (38, 188, 187), (37, 189, 188), (37, 36, 190), (36, 35, 191), (35, 34, 192), (34, 33, 193), (33, 3, 53), (193, 53, 52), (200, 52, 51), (207, 51, 50), (214, 50, 49), (221, 49, 48), (48, 47, 235), (235, 47, 5), (234, 235, 54), (233, 234, 55), (232, 233, 56), (232, 57, 58), (231, 58, 59), (230, 59, 60), (229, 60, 4), (222, 229, 46), (44, 215, 222), (43, 208, 215), (42, 201, 208), (41, 194, 201), (40, 187, 194), (236, 237, 244), (237, 238, 245), (239, 246, 245), (240, 247, 246), (241, 248, 247), (242, 249, 248), (244, 251, 250), (245, 252, 251), (245, 246, 253), (246, 247, 254), (248, 255, 254), (249, 256, 255), (250, 251, 258), (251, 252, 259), (252, 253, 260), (253, 254, 261), (254, 255, 262), (255, 256, 263), (258, 265, 264), (259, 266, 265), (260, 267, 266), (260, 261, 268), (261, 262, 269), (262, 263, 270), (265, 272, 271), (266, 273, 272), (267, 274, 273), (268, 275, 274), (269, 276, 275), (270, 277, 276), (272, 279, 278), (273, 280, 279), (274, 281, 280), (275, 282, 281), (276, 283, 282), (277, 284, 283), (4, 60, 236), (59, 237, 236), (58, 238, 237), (58, 57, 239), (56, 240, 239), (55, 241, 240), (54, 242, 241), (5, 74, 242), (74, 73, 249), (73, 72, 256), (72, 71, 263), (71, 70, 270), (70, 69, 277), (277, 69, 68), (284, 68, 7), (283, 284, 75), (282, 283, 76), (281, 282, 77), (280, 281, 78), (279, 280, 79), (279, 80, 81), (278, 81, 6), (271, 278, 67), (264, 271, 66), (257, 264, 65), (63, 250, 257), (62, 243, 250), (61, 236, 243), (285, 286, 293), (287, 294, 293), (288, 295, 294), (289, 296, 295), (290, 297, 296), (291, 298, 297), (292, 293, 300), (293, 294, 301), (294, 295, 302), (296, 303, 302), (297, 304, 303), (298, 305, 304), (299, 300, 307), (300, 301, 308), (301, 302, 309), (302, 303, 310), (303, 304, 311), (304, 305, 312), (307, 314, 313), (308, 315, 314), (309, 316, 315), (309, 310, 317), (311, 318, 317), (312, 319, 318), (314, 321, 320), (315, 322, 321), (316, 323, 322), (317, 324, 323), (317, 318, 325), (319, 326, 325), (321, 328, 327), (322, 329, 328), (323, 330, 329), (324, 331, 330), (324, 325, 332), (326, 333, 332), (6, 81, 285), (81, 80, 286), (79, 287, 286), (78, 288, 287), (77, 289, 288), (76, 290, 289), (75, 291, 290), (7, 95, 291), (95, 94, 298), (94, 93, 305), (305, 93, 92), (92, 91, 319), (319, 91, 90), (90, 89, 333), (89, 9, 96), (333, 96, 97), (332, 97, 98), (331, 98, 99), (329, 330, 99), (329, 100, 101), (328, 101, 102), (327, 102, 8), (320, 327, 88), (313, 320, 87), (306, 313, 86), (84, 299, 306), (83, 292, 299), (82, 285, 292), (335, 336, 340), (336, 337, 341), (338, 342, 341), (339, 340, 344), (341, 345, 344), (342, 346, 345), (347, 348, 352), (349, 353, 352), (349, 350, 354), (352, 356, 355), (353, 357, 356), (354, 358, 357), (359, 360, 364), (361, 365, 364), (361, 362, 366), (364, 368, 367), (365, 369, 368), (365, 366, 370), (371, 372, 376), (373, 377, 376), (373, 374, 378), (376, 380, 379), (377, 381, 380), (378, 382, 381), (383, 384, 388), (385, 389, 388), (385, 386, 390), (388, 392, 391), (389, 393, 392), (390, 394, 393), (395, 396, 400), (397, 401, 400), (397, 398, 402), (399, 400, 404), (401, 405, 404), (402, 406, 405), (355, 356, 342), (356, 357, 346), (368, 354, 350), (369, 358, 354), (380, 366, 362), (381, 370, 366), (392, 378, 374), (393, 382, 378), (404, 390, 386), (405, 394, 390), (344, 402, 398), (345, 406, 402), (346, 334, 406), (358, 334, 346), (370, 334, 358), (382, 334, 370), (394, 334, 382), (406, 334, 394), (3, 19, 335), (19, 20, 336), (20, 21, 337), (22, 338, 337), (53, 335, 339), (52, 339, 343), (343, 398, 50), (1, 131, 347), (131, 132, 348), (132, 133, 349), (134, 350, 349), (25, 347, 351), (24, 351, 355), (355, 338, 22), (11, 110, 359), (110, 111, 360), (111, 112, 361), (112, 113, 362), (137, 359, 363), (136, 363, 367), (135, 367, 350), (9, 89, 371), (89, 90, 372), (90, 91, 373), (91, 92, 374), (116, 371, 375), (115, 375, 379), (379, 362, 113), (7, 68, 383), (68, 69, 384), (69, 70, 385), (70, 71, 386), (95, 383, 387), (94, 387, 391), (93, 391, 374), (5, 47, 395), (47, 48, 396), (48, 49, 397), (49, 50, 398), (74, 395, 399), (73, 399, 403), (403, 386, 71), (407, 408, 415), (408, 409, 416), (409, 410, 417), (410, 411, 418), (411, 412, 419), (412, 413, 420), (414, 415, 422), (415, 416, 423), (416, 417, 424), (417, 418, 425), (418, 419, 426), (419, 420, 427), (421, 422, 429), (422, 423, 430), (423, 424, 431), (424, 425, 432), (425, 426, 433), (426, 427, 434), (429, 436, 435), (430, 437, 436), (431, 438, 437), (431, 432, 439), (432, 433, 440), (433, 434, 441), (436, 443, 442), (437, 444, 443), (437, 438, 445), (438, 439, 446), (440, 447, 446), (440, 441, 448), (443, 450, 449), (443, 444, 451), (444, 445, 452), (445, 446, 453), (446, 447, 454), (447, 448, 455), (8, 102, 407), (102, 101, 408), (101, 100, 409), (100, 99, 410), (99, 98, 411), (98, 97, 412), (97, 96, 413), (96, 9, 116), (413, 116, 115), (420, 115, 114), (114, 113, 434), (434, 113, 112), (441, 112, 111), (111, 110, 455), (110, 11, 117), (454, 455, 117), (453, 454, 118), (452, 453, 119), (451, 452, 120), (450, 451, 121), (450, 122, 123), (449, 123, 10), (442, 449, 109), (435, 442, 108), (428, 435, 107), (105, 421, 428), (104, 414, 421), (103, 407, 414), (456, 457, 464), (457, 458, 465), (458, 459, 466), (459, 460, 467), (460, 461, 468), (461, 462, 469), (463, 464, 471), (464, 465, 472), (465, 466, 473), (466, 467, 474), (468, 475, 474), (469, 476, 475), (470, 471, 478), (471, 472, 479), (472, 473, 480), (473, 474, 481), (474, 475, 482), (476, 483, 482), (478, 485, 484), (479, 486, 485), (480, 487, 486), (481, 488, 487), (482, 489, 488), (483, 490, 489), (485, 492, 491), (486, 493, 492), (486, 487, 494), (487, 488, 495), (488, 489, 496), (489, 490, 497), (492, 499, 498), (493, 500, 499), (494, 501, 500), (495, 502, 501), (496, 503, 502), (497, 504, 503), (10, 123, 456), (123, 122, 457), (121, 458, 457), (120, 459, 458), (120, 119, 460), (119, 118, 461), (118, 117, 462), (11, 137, 462), (137, 136, 469), (136, 135, 476), (135, 134, 483), (483, 134, 133), (133, 132, 497), (132, 131, 504), (131, 1, 32), (504, 32, 31), (503, 31, 30), (502, 30, 29), (501, 29, 28), (500, 28, 27), (499, 27, 26), (498, 26, 0), (491, 498, 130), (484, 491, 129), (477, 484, 128), (126, 470, 477), (125, 463, 470), (124, 456, 463), (506, 507, 511), (508, 512, 511), (509, 513, 512), (511, 515, 514), (512, 516, 515), (513, 517, 516), (518, 519, 523), (520, 524, 523), (521, 525, 524), (523, 527, 526), (524, 528, 527), (525, 529, 528), (530, 531, 535), (532, 536, 535), (533, 537, 536), (535, 539, 538), (536, 540, 539), (537, 541, 540), (542, 543, 547), (544, 548, 547), (545, 549, 548), (547, 551, 550), (548, 552, 551), (549, 553, 552), (554, 555, 559), (556, 560, 559), (557, 561, 560), (559, 563, 562), (560, 564, 563), (561, 565, 564), (566, 567, 571), (568, 572, 571), (569, 573, 572), (571, 575, 574), (572, 576, 575), (573, 577, 576), (527, 513, 509), (528, 517, 513), (539, 525, 521), (540, 529, 525), (551, 537, 533), (552, 541, 537), (563, 549, 545), (564, 553, 549), (575, 561, 557), (576, 565, 561), (515, 573, 569), (516, 577, 573), (517, 505, 577), (529, 505, 517), (541, 505, 529), (553, 505, 541), (565, 505, 553), (577, 505, 565), (0, 12, 506), (12, 13, 507), (13, 14, 508), (14, 15, 509), (130, 506, 510), (129, 510, 514), (128, 514, 569), (2, 40, 518), (40, 41, 519), (41, 42, 520), (42, 43, 521), (18, 518, 522), (17, 522, 526), (16, 526, 509), (4, 61, 530), (61, 62, 531), (62, 63, 532), (63, 64, 533), (46, 530, 534), (45, 534, 538), (44, 538, 521), (6, 82, 542), (82, 83, 543), (83, 84, 544), (84, 85, 545), (67, 542, 546), (66, 546, 550), (65, 550, 533), (8, 103, 554), (103, 104, 555), (104, 105, 556), (105, 106, 557), (88, 554, 558), (87, 558, 562), (86, 562, 545), (10, 124, 566), (124, 125, 567), (125, 126, 568), (126, 127, 569), (109, 566, 570), (108, 570, 574), (107, 574, 557), (578, 579, 580), (354, 579, 578, 349), (353, 580, 579, 354), (349, 578, 580, 353)])
me_cylinder_001.polygons.foreach_set('use_smooth', [True] * 1155)
_uv = me_cylinder_001.uv_layers.new(name='UVMap')
_uv.uv.foreach_set('vector', [0.9792, 0.5625, 0.9583, 0.625, 0.9583, 0.5625, 0.9792, 0.625, 0.9583, 0.6875, 0.9583, 0.625, 0.9792, 0.6875, 0.9583, 0.75, 0.9583, 0.6875, 0.9792, 0.75, 0.9583, 0.8125, 0.9583, 0.75, 0.9792, 0.8125, 0.9583, 0.875, 0.9583, 0.8125, 0.9792, 0.875, 0.9583, 0.9375, 0.9583, 0.875, 0.9583, 0.5625, 0.9375, 0.625, 0.9375, 0.5625, 0.9583, 0.625, 0.9375, 0.6875, 0.9375, 0.625, 0.9583, 0.6875, 0.9375, 0.75, 0.9375, 0.6875, 0.9583, 0.75, 0.9375, 0.8125, 0.9375, 0.75, 0.9583, 0.8125, 0.9375, 0.875, 0.9375, 0.8125, 0.9583, 0.875, 0.9375, 0.9375, 0.9375, 0.875, 0.9375, 0.5625, 0.9167, 0.625, 0.9167, 0.5625, 0.9375, 0.625, 0.9167, 0.6875, 0.9167, 0.625, 0.9375, 0.6875, 0.9167, 0.75, 0.9167, 0.6875, 0.9375, 0.75, 0.9167, 0.8125, 0.9167, 0.75, 0.9375, 0.8125, 0.9167, 0.875, 0.9167, 0.8125, 0.9375, 0.875, 0.9167, 0.9375, 0.9167, 0.875, 0.9167, 0.625, 0.8958, 0.5625, 0.9167, 0.5625, 0.9167, 0.6875, 0.8958, 0.625, 0.9167, 0.625, 0.9167, 0.75, 0.8958, 0.6875, 0.9167, 0.6875, 0.9167, 0.8125, 0.8958, 0.75, 0.9167, 0.75, 0.9167, 0.875, 0.8958, 0.8125, 0.9167, 0.8125, 0.9167, 0.9375, 0.8958, 0.875, 0.9167, 0.875, 0.8958, 0.625, 0.875, 0.5625, 0.8958, 0.5625, 0.8958, 0.6875, 0.875, 0.625, 0.8958, 0.625, 0.8958, 0.75, 0.875, 0.6875, 0.8958, 0.6875, 0.8958, 0.8125, 0.875, 0.75, 0.8958, 0.75, 0.8958, 0.875, 0.875, 0.8125, 0.8958, 0.8125, 0.8958, 0.9375, 0.875, 0.875, 0.8958, 0.875, 0.875, 0.625, 0.8542, 0.5625, 0.875, 0.5625, 0.875, 0.6875, 0.8542, 0.625, 0.875, 0.625, 0.875, 0.75, 0.8542, 0.6875, 0.875, 0.6875, 0.875, 0.75, 0.8542, 0.8125, 0.8542, 0.75, 0.875, 0.875, 0.8542, 0.8125, 0.875, 0.8125, 0.875, 0.9375, 0.8542, 0.875, 0.875, 0.875, 1.0, 0.5, 0.9792, 0.5625, 0.9792, 0.5, 1.0, 0.5625, 0.9792, 0.625, 0.9792, 0.5625, 1.0, 0.625, 0.9792, 0.6875, 0.9792, 0.625, 1.0, 0.6875, 0.9792, 0.75, 0.9792, 0.6875, 1.0, 0.75, 0.9792, 0.8125, 0.9792, 0.75, 1.0, 0.8125, 0.9792, 0.875, 0.9792, 0.8125, 1.0, 0.875, 0.9792, 0.9375, 0.9792, 0.875, 1.0, 0.9375, 0.9792, 1.0, 0.9792, 0.9375, 0.9792, 0.9375, 0.9583, 1.0, 0.9583, 0.9375, 0.9583, 0.9375, 0.9375, 1.0, 0.9375, 0.9375, 0.9375, 0.9375, 0.9167, 1.0, 0.9167, 0.9375, 0.9167, 1.0, 0.8958, 0.9375, 0.9167, 0.9375, 0.8958, 1.0, 0.875, 0.9375, 0.8958, 0.9375, 0.875, 1.0, 0.8542, 0.9375, 0.875, 0.9375, 0.8542, 0.9375, 0.8333, 1.0, 0.8333, 0.9375, 0.8542, 0.9375, 0.8333, 0.875, 0.8542, 0.875, 0.8542, 0.875, 0.8333, 0.8125, 0.8542, 0.8125, 0.8542, 0.8125, 0.8333, 0.75, 0.8542, 0.75, 0.8542, 0.75, 0.8333, 0.6875, 0.8542, 0.6875, 0.8542, 0.6875, 0.8333, 0.625, 0.8542, 0.625, 0.8542, 0.5625, 0.8333, 0.625, 0.8333, 0.5625, 0.8542, 0.5625, 0.8333, 0.5, 0.8542, 0.5, 0.875, 0.5625, 0.8542, 0.5, 0.875, 0.5, 0.8958, 0.5625, 0.875, 0.5, 0.8958, 0.5, 0.9167, 0.5625, 0.8958, 0.5, 0.9167, 0.5, 0.9375, 0.5, 0.9167, 0.5625, 0.9167, 0.5, 0.9583, 0.5, 0.9375, 0.5625, 0.9375, 0.5, 0.9792, 0.5, 0.9583, 0.5625, 0.9583, 0.5, 0.8125, 0.5625, 0.7917, 0.625, 0.7917, 0.5625, 0.8125, 0.625, 0.7917, 0.6875, 0.7917, 0.625, 0.8125, 0.6875, 0.7917, 0.75, 0.7917, 0.6875, 0.8125, 0.8125, 0.7917, 0.75, 0.8125, 0.75, 0.8125, 0.875, 0.7917, 0.8125, 0.8125, 0.8125, 0.8125, 0.9375, 0.7917, 0.875, 0.8125, 0.875, 0.7917, 0.5625, 0.7708, 0.625, 0.7708, 0.5625, 0.7917, 0.625, 0.7708, 0.6875, 0.7708, 0.625, 0.7917, 0.6875, 0.7708, 0.75, 0.7708, 0.6875, 0.7917, 0.75, 0.7708, 0.8125, 0.7708, 0.75, 0.7917, 0.8125, 0.7708, 0.875, 0.7708, 0.8125, 0.7917, 0.875, 0.7708, 0.9375, 0.7708, 0.875, 0.7708, 0.5625, 0.75, 0.625, 0.75, 0.5625, 0.7708, 0.625, 0.75, 0.6875, 0.75, 0.625, 0.7708, 0.6875, 0.75, 0.75, 0.75, 0.6875, 0.7708, 0.8125, 0.75, 0.75, 0.7708, 0.75, 0.7708, 0.8125, 0.75, 0.875, 0.75, 0.8125, 0.7708, 0.875, 0.75, 0.9375, 0.75, 0.875, 0.75, 0.5625, 0.7292, 0.625, 0.7292, 0.5625, 0.75, 0.625, 0.7292, 0.6875, 0.7292, 0.625, 0.75, 0.6875, 0.7292, 0.75, 0.7292, 0.6875, 0.75, 0.8125, 0.7292, 0.75, 0.75, 0.75, 0.75, 0.8125, 0.7292, 0.875, 0.7292, 0.8125, 0.75, 0.875, 0.7292, 0.9375, 0.7292, 0.875, 0.7292, 0.625, 0.7083, 0.5625, 0.7292, 0.5625, 0.7292, 0.6875, 0.7083, 0.625, 0.7292, 0.625, 0.7292, 0.75, 0.7083, 0.6875, 0.7292, 0.6875, 0.7292, 0.8125, 0.7083, 0.75, 0.7292, 0.75, 0.7292, 0.875, 0.7083, 0.8125, 0.7292, 0.8125, 0.7292, 0.875, 0.7083, 0.9375, 0.7083, 0.875, 0.7083, 0.625, 0.6875, 0.5625, 0.7083, 0.5625, 0.7083, 0.6875, 0.6875, 0.625, 0.7083, 0.625, 0.7083, 0.75, 0.6875, 0.6875, 0.7083, 0.6875, 0.7083, 0.8125, 0.6875, 0.75, 0.7083, 0.75, 0.7083, 0.875, 0.6875, 0.8125, 0.7083, 0.8125, 0.7083, 0.9375, 0.6875, 0.875, 0.7083, 0.875, 0.8333, 0.5, 0.8125, 0.5625, 0.8125, 0.5, 0.8333, 0.625, 0.8125, 0.5625, 0.8333, 0.5625, 0.8333, 0.6875, 0.8125, 0.625, 0.8333, 0.625, 0.8333, 0.6875, 0.8125, 0.75, 0.8125, 0.6875, 0.8333, 0.75, 0.8125, 0.8125, 0.8125, 0.75, 0.8333, 0.8125, 0.8125, 0.875, 0.8125, 0.8125, 0.8333, 0.875, 0.8125, 0.9375, 0.8125, 0.875, 0.8333, 0.9375, 0.8125, 1.0, 0.8125, 0.9375, 0.8125, 0.9375, 0.7917, 1.0, 0.7917, 0.9375, 0.7917, 0.9375, 0.7708, 1.0, 0.7708, 0.9375, 0.7708, 0.9375, 0.75, 1.0, 0.75, 0.9375, 0.75, 0.9375, 0.7292, 1.0, 0.7292, 0.9375, 0.7292, 0.9375, 0.7083, 1.0, 0.7083, 0.9375, 0.7083, 1.0, 0.6875, 0.9375, 0.7083, 0.9375, 0.6875, 0.9375, 0.6667, 1.0, 0.6667, 0.9375, 0.6875, 0.875, 0.6667, 0.9375, 0.6667, 0.875, 0.6875, 0.8125, 0.6667, 0.875, 0.6667, 0.8125, 0.6875, 0.75, 0.6667, 0.8125, 0.6667, 0.75, 0.6875, 0.75, 0.6667, 0.6875, 0.6875, 0.6875, 0.6875, 0.6875, 0.6667, 0.625, 0.6875, 0.625, 0.6875, 0.625, 0.6667, 0.5625, 0.6875, 0.5625, 0.6875, 0.5625, 0.6667, 0.5, 0.6875, 0.5, 0.7083, 0.5625, 0.6875, 0.5, 0.7083, 0.5, 0.7292, 0.5, 0.7083, 0.5625, 0.7083, 0.5, 0.75, 0.5, 0.7292, 0.5625, 0.7292, 0.5, 0.7708, 0.5, 0.75, 0.5625, 0.75, 0.5, 0.7917, 0.5, 0.7708, 0.5625, 0.7708, 0.5, 0.8125, 0.5, 0.7917, 0.5625, 0.7917, 0.5, 0.6458, 0.5625, 0.625, 0.625, 0.625, 0.5625, 0.6458, 0.625, 0.625, 0.6875, 0.625, 0.625, 0.6458, 0.75, 0.625, 0.6875, 0.6458, 0.6875, 0.6458, 0.8125, 0.625, 0.75, 0.6458, 0.75, 0.6458, 0.875, 0.625, 0.8125, 0.6458, 0.8125, 0.6458, 0.9375, 0.625, 0.875, 0.6458, 0.875, 0.625, 0.625, 0.6042, 0.5625, 0.625, 0.5625, 0.625, 0.6875, 0.6042, 0.625, 0.625, 0.625, 0.625, 0.6875, 0.6042, 0.75, 0.6042, 0.6875, 0.625, 0.75, 0.6042, 0.8125, 0.6042, 0.75, 0.625, 0.875, 0.6042, 0.8125, 0.625, 0.8125, 0.625, 0.9375, 0.6042, 0.875, 0.625, 0.875, 0.6042, 0.5625, 0.5833, 0.625, 0.5833, 0.5625, 0.6042, 0.625, 0.5833, 0.6875, 0.5833, 0.625, 0.6042, 0.6875, 0.5833, 0.75, 0.5833, 0.6875, 0.6042, 0.75, 0.5833, 0.8125, 0.5833, 0.75, 0.6042, 0.8125, 0.5833, 0.875, 0.5833, 0.8125, 0.6042, 0.875, 0.5833, 0.9375, 0.5833, 0.875, 0.5833, 0.625, 0.5625, 0.5625, 0.5833, 0.5625, 0.5833, 0.6875, 0.5625, 0.625, 0.5833, 0.625, 0.5833, 0.75, 0.5625, 0.6875, 0.5833, 0.6875, 0.5833, 0.75, 0.5625, 0.8125, 0.5625, 0.75, 0.5833, 0.8125, 0.5625, 0.875, 0.5625, 0.8125, 0.5833, 0.875, 0.5625, 0.9375, 0.5625, 0.875, 0.5625, 0.625, 0.5417, 0.5625, 0.5625, 0.5625, 0.5625, 0.6875, 0.5417, 0.625, 0.5625, 0.625, 0.5625, 0.75, 0.5417, 0.6875, 0.5625, 0.6875, 0.5625, 0.8125, 0.5417, 0.75, 0.5625, 0.75, 0.5625, 0.875, 0.5417, 0.8125, 0.5625, 0.8125, 0.5625, 0.9375, 0.5417, 0.875, 0.5625, 0.875, 0.5417, 0.625, 0.5208, 0.5625, 0.5417, 0.5625, 0.5417, 0.6875, 0.5208, 0.625, 0.5417, 0.625, 0.5417, 0.75, 0.5208, 0.6875, 0.5417, 0.6875, 0.5417, 0.8125, 0.5208, 0.75, 0.5417, 0.75, 0.5417, 0.875, 0.5208, 0.8125, 0.5417, 0.8125, 0.5417, 0.9375, 0.5208, 0.875, 0.5417, 0.875, 0.6667, 0.5, 0.6458, 0.5625, 0.6458, 0.5, 0.6667, 0.625, 0.6458, 0.5625, 0.6667, 0.5625, 0.6667, 0.6875, 0.6458, 0.625, 0.6667, 0.625, 0.6667, 0.6875, 0.6458, 0.75, 0.6458, 0.6875, 0.6667, 0.8125, 0.6458, 0.75, 0.6667, 0.75, 0.6667, 0.875, 0.6458, 0.8125, 0.6667, 0.8125, 0.6667, 0.9375, 0.6458, 0.875, 0.6667, 0.875, 0.6667, 1.0, 0.6458, 0.9375, 0.6667, 0.9375, 0.6458, 1.0, 0.625, 0.9375, 0.6458, 0.9375, 0.625, 1.0, 0.6042, 0.9375, 0.625, 0.9375, 0.6042, 1.0, 0.5833, 0.9375, 0.6042, 0.9375, 0.5833, 1.0, 0.5625, 0.9375, 0.5833, 0.9375, 0.5625, 1.0, 0.5417, 0.9375, 0.5625, 0.9375, 0.5417, 0.9375, 0.5208, 1.0, 0.5208, 0.9375, 0.5208, 0.9375, 0.5, 1.0, 0.5, 0.9375, 0.5208, 0.875, 0.5, 0.9375, 0.5, 0.875, 0.5208, 0.8125, 0.5, 0.875, 0.5, 0.8125, 0.5208, 0.75, 0.5, 0.8125, 0.5, 0.75, 0.5208, 0.6875, 0.5, 0.75, 0.5, 0.6875, 0.5208, 0.625, 0.5, 0.6875, 0.5, 0.625, 0.5208, 0.625, 0.5, 0.5625, 0.5208, 0.5625, 0.5208, 0.5625, 0.5, 0.5, 0.5208, 0.5, 0.5417, 0.5625, 0.5208, 0.5, 0.5417, 0.5, 0.5625, 0.5625, 0.5417, 0.5, 0.5625, 0.5, 0.5833, 0.5625, 0.5625, 0.5, 0.5833, 0.5, 0.6042, 0.5, 0.5833, 0.5625, 0.5833, 0.5, 0.625, 0.5, 0.6042, 0.5625, 0.6042, 0.5, 0.6458, 0.5, 0.625, 0.5625, 0.625, 0.5, 0.4792, 0.5625, 0.4583, 0.625, 0.4583, 0.5625, 0.4792, 0.6875, 0.4583, 0.625, 0.4792, 0.625, 0.4792, 0.75, 0.4583, 0.6875, 0.4792, 0.6875, 0.4792, 0.8125, 0.4583, 0.75, 0.4792, 0.75, 0.4792, 0.875, 0.4583, 0.8125, 0.4792, 0.8125, 0.4792, 0.9375, 0.4583, 0.875, 0.4792, 0.875, 0.4583, 0.5625, 0.4375, 0.625, 0.4375, 0.5625, 0.4583, 0.625, 0.4375, 0.6875, 0.4375, 0.625, 0.4583, 0.6875, 0.4375, 0.75, 0.4375, 0.6875, 0.4583, 0.8125, 0.4375, 0.75, 0.4583, 0.75, 0.4583, 0.875, 0.4375, 0.8125, 0.4583, 0.8125, 0.4583, 0.9375, 0.4375, 0.875, 0.4583, 0.875, 0.4375, 0.5625, 0.4167, 0.625, 0.4167, 0.5625, 0.4375, 0.625, 0.4167, 0.6875, 0.4167, 0.625, 0.4375, 0.6875, 0.4167, 0.75, 0.4167, 0.6875, 0.4375, 0.75, 0.4167, 0.8125, 0.4167, 0.75, 0.4375, 0.8125, 0.4167, 0.875, 0.4167, 0.8125, 0.4375, 0.875, 0.4167, 0.9375, 0.4167, 0.875, 0.4167, 0.625, 0.3958, 0.5625, 0.4167, 0.5625, 0.4167, 0.6875, 0.3958, 0.625, 0.4167, 0.625, 0.4167, 0.75, 0.3958, 0.6875, 0.4167, 0.6875, 0.4167, 0.75, 0.3958, 0.8125, 0.3958, 0.75, 0.4167, 0.875, 0.3958, 0.8125, 0.4167, 0.8125, 0.4167, 0.9375, 0.3958, 0.875, 0.4167, 0.875, 0.3958, 0.625, 0.375, 0.5625, 0.3958, 0.5625, 0.3958, 0.6875, 0.375, 0.625, 0.3958, 0.625, 0.3958, 0.75, 0.375, 0.6875, 0.3958, 0.6875, 0.3958, 0.8125, 0.375, 0.75, 0.3958, 0.75, 0.3958, 0.8125, 0.375, 0.875, 0.375, 0.8125, 0.3958, 0.9375, 0.375, 0.875, 0.3958, 0.875, 0.375, 0.625, 0.3542, 0.5625, 0.375, 0.5625, 0.375, 0.6875, 0.3542, 0.625, 0.375, 0.625, 0.375, 0.75, 0.3542, 0.6875, 0.375, 0.6875, 0.375, 0.8125, 0.3542, 0.75, 0.375, 0.75, 0.375, 0.8125, 0.3542, 0.875, 0.3542, 0.8125, 0.375, 0.9375, 0.3542, 0.875, 0.375, 0.875, 0.5, 0.5, 0.4792, 0.5625, 0.4792, 0.5, 0.5, 0.5625, 0.4792, 0.625, 0.4792, 0.5625, 0.5, 0.6875, 0.4792, 0.625, 0.5, 0.625, 0.5, 0.75, 0.4792, 0.6875, 0.5, 0.6875, 0.5, 0.8125, 0.4792, 0.75, 0.5, 0.75, 0.5, 0.875, 0.4792, 0.8125, 0.5, 0.8125, 0.5, 0.9375, 0.4792, 0.875, 0.5, 0.875, 0.5, 1.0, 0.4792, 0.9375, 0.5, 0.9375, 0.4792, 1.0, 0.4583, 0.9375, 0.4792, 0.9375, 0.4583, 1.0, 0.4375, 0.9375, 0.4583, 0.9375, 0.4375, 0.9375, 0.4167, 1.0, 0.4167, 0.9375, 0.4167, 1.0, 0.3958, 0.9375, 0.4167, 0.9375, 0.3958, 0.9375, 0.375, 1.0, 0.375, 0.9375, 0.375, 1.0, 0.3542, 0.9375, 0.375, 0.9375, 0.3542, 1.0, 0.3333, 0.9375, 0.3542, 0.9375, 0.3542, 0.9375, 0.3333, 0.875, 0.3542, 0.875, 0.3542, 0.875, 0.3333, 0.8125, 0.3542, 0.8125, 0.3542, 0.8125, 0.3333, 0.75, 0.3542, 0.75, 0.3542, 0.6875, 0.3333, 0.75, 0.3333, 0.6875, 0.3542, 0.6875, 0.3333, 0.625, 0.3542, 0.625, 0.3542, 0.625, 0.3333, 0.5625, 0.3542, 0.5625, 0.3542, 0.5625, 0.3333, 0.5, 0.3542, 0.5, 0.375, 0.5625, 0.3542, 0.5, 0.375, 0.5, 0.3958, 0.5625, 0.375, 0.5, 0.3958, 0.5, 0.4167, 0.5625, 0.3958, 0.5, 0.4167, 0.5, 0.4375, 0.5, 0.4167, 0.5625, 0.4167, 0.5, 0.4583, 0.5, 0.4375, 0.5625, 0.4375, 0.5, 0.4792, 0.5, 0.4583, 0.5625, 0.4583, 0.5, 0.4256, 0.3514, 0.3821, 0.3263, 0.42, 0.3177, 0.3936, 0.3634, 0.3446, 0.3371, 0.3821, 0.3263, 0.3321, 0.3922, 0.3446, 0.3371, 0.3622, 0.3767, 0.42, 0.3177, 0.3727, 0.2884, 0.4158, 0.2839, 0.3446, 0.3371, 0.3727, 0.2884, 0.3821, 0.3263, 0.3094, 0.3528, 0.3275, 0.2947, 0.3446, 0.3371, 0.25, 0.4527, 0.25, 0.4025, 0.2764, 0.431, 0.1964, 0.4106, 0.25, 0.4025, 0.2236, 0.431, 0.25, 0.4025, 0.3036, 0.4106, 0.2764, 0.431, 0.2219, 0.3754, 0.2781, 0.3754, 0.25, 0.4025, 0.1906, 0.3528, 0.25, 0.3394, 0.2219, 0.3754, 0.07444, 0.3514, 0.1179, 0.3262, 0.1064, 0.3634, 0.08416, 0.2839, 0.1179, 0.3262, 0.08004, 0.3177, 0.08416, 0.2839, 0.1313, 0.25, 0.1273, 0.2884, 0.1179, 0.3262, 0.1378, 0.3767, 0.1064, 0.3634, 0.1273, 0.2884, 0.1554, 0.3371, 0.1179, 0.3262, 0.1273, 0.2884, 0.1883, 0.25, 0.1725, 0.2947, 0.07444, 0.1486, 0.1179, 0.1738, 0.08004, 0.1823, 0.1378, 0.1233, 0.1179, 0.1738, 0.1064, 0.1366, 0.1378, 0.1233, 0.1906, 0.1472, 0.1554, 0.1629, 0.1179, 0.1738, 0.08416, 0.2161, 0.08004, 0.1823, 0.1554, 0.1629, 0.1273, 0.2116, 0.1179, 0.1738, 0.1906, 0.1472, 0.1725, 0.2053, 0.1554, 0.1629, 0.25, 0.04729, 0.25, 0.0975, 0.2236, 0.06898, 0.3036, 0.08945, 0.25, 0.0975, 0.2764, 0.06898, 0.3036, 0.08945, 0.3094, 0.1472, 0.2781, 0.1246, 0.25, 0.0975, 0.1964, 0.08945, 0.2236, 0.06898, 0.2781, 0.1246, 0.2219, 0.1246, 0.25, 0.0975, 0.3094, 0.1472, 0.25, 0.1606, 0.2781, 0.1246, 0.4256, 0.1486, 0.3821, 0.1738, 0.3936, 0.1366, 0.4158, 0.2161, 0.3821, 0.1738, 0.42, 0.1823, 0.4158, 0.2161, 0.3687, 0.25, 0.3727, 0.2116, 0.3936, 0.1366, 0.3446, 0.1629, 0.3622, 0.1233, 0.3727, 0.2116, 0.3446, 0.1629, 0.3821, 0.1738, 0.3687, 0.25, 0.3275, 0.2053, 0.3727, 0.2116, 0.3036, 0.4106, 0.3094, 0.3528, 0.3321, 0.3922, 0.2781, 0.3754, 0.2809, 0.3035, 0.3094, 0.3528, 0.1554, 0.3371, 0.1679, 0.3922, 0.1378, 0.3767, 0.1725, 0.2947, 0.1906, 0.3528, 0.1554, 0.3371, 0.1273, 0.2116, 0.08577, 0.25, 0.08416, 0.2161, 0.1725, 0.2053, 0.1313, 0.25, 0.1273, 0.2116, 0.2219, 0.1246, 0.1679, 0.1078, 0.1964, 0.08945, 0.25, 0.1606, 0.1906, 0.1472, 0.2219, 0.1246, 0.3446, 0.1629, 0.3321, 0.1078, 0.3622, 0.1233, 0.3275, 0.2053, 0.3094, 0.1472, 0.3446, 0.1629, 0.3727, 0.2884, 0.4142, 0.25, 0.4158, 0.2839, 0.3275, 0.2947, 0.3687, 0.25, 0.3727, 0.2884, 0.2809, 0.3035, 0.3117, 0.25, 0.3275, 0.2947, 0.2191, 0.3035, 0.2809, 0.3035, 0.25, 0.3394, 0.1883, 0.25, 0.2191, 0.3035, 0.1725, 0.2947, 0.2191, 0.1965, 0.1883, 0.25, 0.1725, 0.2053, 0.2809, 0.1965, 0.2191, 0.1965, 0.25, 0.1606, 0.3117, 0.25, 0.2809, 0.1965, 0.3275, 0.2053, 0.4578, 0.37, 0.4256, 0.3514, 0.4578, 0.34, 0.4319, 0.385, 0.3936, 0.3634, 0.4256, 0.3514, 0.4059, 0.4, 0.3622, 0.3767, 0.3936, 0.3634, 0.3539, 0.43, 0.3622, 0.3767, 0.3799, 0.415, 0.4578, 0.34, 0.42, 0.3177, 0.4578, 0.31, 0.4578, 0.31, 0.4158, 0.2839, 0.4578, 0.28, 0.4158, 0.2839, 0.4578, 0.25, 0.4578, 0.28, 0.25, 0.49, 0.25, 0.4527, 0.276, 0.475, 0.224, 0.475, 0.2236, 0.431, 0.25, 0.4527, 0.198, 0.46, 0.1964, 0.4106, 0.2236, 0.431, 0.1461, 0.43, 0.1964, 0.4106, 0.1721, 0.445, 0.276, 0.475, 0.2764, 0.431, 0.302, 0.46, 0.302, 0.46, 0.3036, 0.4106, 0.3279, 0.445, 0.3036, 0.4106, 0.3539, 0.43, 0.3279, 0.445, 0.04215, 0.37, 0.07444, 0.3514, 0.06813, 0.385, 0.04215, 0.34, 0.08004, 0.3177, 0.07444, 0.3514, 0.04215, 0.31, 0.08416, 0.2839, 0.08004, 0.3177, 0.04215, 0.28, 0.08577, 0.25, 0.08416, 0.2839, 0.06813, 0.385, 0.1064, 0.3634, 0.09412, 0.4, 0.09412, 0.4, 0.1378, 0.3767, 0.1201, 0.415, 0.1201, 0.415, 0.1679, 0.3922, 0.1461, 0.43, 0.04215, 0.13, 0.07444, 0.1486, 0.04215, 0.16, 0.06813, 0.115, 0.1064, 0.1366, 0.07444, 0.1486, 0.09412, 0.1, 0.1378, 0.1233, 0.1064, 0.1366, 0.1201, 0.085, 0.1679, 0.1078, 0.1378, 0.1233, 0.04215, 0.16, 0.08004, 0.1823, 0.04215, 0.19, 0.04215, 0.19, 0.08416, 0.2161, 0.04215, 0.22, 0.08416, 0.2161, 0.04215, 0.25, 0.04215, 0.22, 0.25, 0.01, 0.25, 0.04729, 0.224, 0.025, 0.276, 0.025, 0.2764, 0.06898, 0.25, 0.04729, 0.302, 0.04, 0.3036, 0.08945, 0.2764, 0.06898, 0.3279, 0.055, 0.3321, 0.1078, 0.3036, 0.08945, 0.224, 0.025, 0.2236, 0.06898, 0.198, 0.04, 0.198, 0.04, 0.1964, 0.08945, 0.1721, 0.055, 0.1721, 0.055, 0.1679, 0.1078, 0.1461, 0.07, 0.4578, 0.13, 0.4256, 0.1486, 0.4319, 0.115, 0.4578, 0.16, 0.42, 0.1823, 0.4256, 0.1486, 0.4578, 0.19, 0.4158, 0.2161, 0.42, 0.1823, 0.4578, 0.22, 0.4142, 0.25, 0.4158, 0.2161, 0.4319, 0.115, 0.3936, 0.1366, 0.4059, 0.1, 0.4059, 0.1, 0.3622, 0.1233, 0.3799, 0.085, 0.3622, 0.1233, 0.3539, 0.07, 0.3799, 0.085, 0.3125, 0.5625, 0.2917, 0.625, 0.2917, 0.5625, 0.3125, 0.625, 0.2917, 0.6875, 0.2917, 0.625, 0.3125, 0.6875, 0.2917, 0.75, 0.2917, 0.6875, 0.3125, 0.75, 0.2917, 0.8125, 0.2917, 0.75, 0.3125, 0.8125, 0.2917, 0.875, 0.2917, 0.8125, 0.3125, 0.875, 0.2917, 0.9375, 0.2917, 0.875, 0.2917, 0.5625, 0.2708, 0.625, 0.2708, 0.5625, 0.2917, 0.625, 0.2708, 0.6875, 0.2708, 0.625, 0.2917, 0.6875, 0.2708, 0.75, 0.2708, 0.6875, 0.2917, 0.75, 0.2708, 0.8125, 0.2708, 0.75, 0.2917, 0.8125, 0.2708, 0.875, 0.2708, 0.8125, 0.2917, 0.875, 0.2708, 0.9375, 0.2708, 0.875, 0.2708, 0.5625, 0.25, 0.625, 0.25, 0.5625, 0.2708, 0.625, 0.25, 0.6875, 0.25, 0.625, 0.2708, 0.6875, 0.25, 0.75, 0.25, 0.6875, 0.2708, 0.75, 0.25, 0.8125, 0.25, 0.75, 0.2708, 0.8125, 0.25, 0.875, 0.25, 0.8125, 0.2708, 0.875, 0.25, 0.9375, 0.25, 0.875, 0.25, 0.625, 0.2292, 0.5625, 0.25, 0.5625, 0.25, 0.6875, 0.2292, 0.625, 0.25, 0.625, 0.25, 0.75, 0.2292, 0.6875, 0.25, 0.6875, 0.25, 0.75, 0.2292, 0.8125, 0.2292, 0.75, 0.25, 0.8125, 0.2292, 0.875, 0.2292, 0.8125, 0.25, 0.875, 0.2292, 0.9375, 0.2292, 0.875, 0.2292, 0.625, 0.2083, 0.5625, 0.2292, 0.5625, 0.2292, 0.6875, 0.2083, 0.625, 0.2292, 0.625, 0.2292, 0.6875, 0.2083, 0.75, 0.2083, 0.6875, 0.2292, 0.75, 0.2083, 0.8125, 0.2083, 0.75, 0.2292, 0.875, 0.2083, 0.8125, 0.2292, 0.8125, 0.2292, 0.875, 0.2083, 0.9375, 0.2083, 0.875, 0.2083, 0.625, 0.1875, 0.5625, 0.2083, 0.5625, 0.2083, 0.625, 0.1875, 0.6875, 0.1875, 0.625, 0.2083, 0.6875, 0.1875, 0.75, 0.1875, 0.6875, 0.2083, 0.75, 0.1875, 0.8125, 0.1875, 0.75, 0.2083, 0.8125, 0.1875, 0.875, 0.1875, 0.8125, 0.2083, 0.875, 0.1875, 0.9375, 0.1875, 0.875, 0.3333, 0.5, 0.3125, 0.5625, 0.3125, 0.5, 0.3333, 0.5625, 0.3125, 0.625, 0.3125, 0.5625, 0.3333, 0.625, 0.3125, 0.6875, 0.3125, 0.625, 0.3333, 0.6875, 0.3125, 0.75, 0.3125, 0.6875, 0.3333, 0.75, 0.3125, 0.8125, 0.3125, 0.75, 0.3333, 0.8125, 0.3125, 0.875, 0.3125, 0.8125, 0.3333, 0.875, 0.3125, 0.9375, 0.3125, 0.875, 0.3333, 0.9375, 0.3125, 1.0, 0.3125, 0.9375, 0.3125, 0.9375, 0.2917, 1.0, 0.2917, 0.9375, 0.2917, 0.9375, 0.2708, 1.0, 0.2708, 0.9375, 0.2708, 1.0, 0.25, 0.9375, 0.2708, 0.9375, 0.25, 0.9375, 0.2292, 1.0, 0.2292, 0.9375, 0.2292, 0.9375, 0.2083, 1.0, 0.2083, 0.9375, 0.2083, 1.0, 0.1875, 0.9375, 0.2083, 0.9375, 0.1875, 1.0, 0.1667, 0.9375, 0.1875, 0.9375, 0.1875, 0.875, 0.1667, 0.9375, 0.1667, 0.875, 0.1875, 0.8125, 0.1667, 0.875, 0.1667, 0.8125, 0.1875, 0.75, 0.1667, 0.8125, 0.1667, 0.75, 0.1875, 0.6875, 0.1667, 0.75, 0.1667, 0.6875, 0.1875, 0.625, 0.1667, 0.6875, 0.1667, 0.625, 0.1875, 0.625, 0.1667, 0.5625, 0.1875, 0.5625, 0.1875, 0.5625, 0.1667, 0.5, 0.1875, 0.5, 0.2083, 0.5625, 0.1875, 0.5, 0.2083, 0.5, 0.2292, 0.5625, 0.2083, 0.5, 0.2292, 0.5, 0.25, 0.5625, 0.2292, 0.5, 0.25, 0.5, 0.2708, 0.5, 0.25, 0.5625, 0.25, 0.5, 0.2917, 0.5, 0.2708, 0.5625, 0.2708, 0.5, 0.3125, 0.5, 0.2917, 0.5625, 0.2917, 0.5, 0.1458, 0.5625, 0.125, 0.625, 0.125, 0.5625, 0.1458, 0.625, 0.125, 0.6875, 0.125, 0.625, 0.1458, 0.6875, 0.125, 0.75, 0.125, 0.6875, 0.1458, 0.75, 0.125, 0.8125, 0.125, 0.75, 0.1458, 0.8125, 0.125, 0.875, 0.125, 0.8125, 0.1458, 0.875, 0.125, 0.9375, 0.125, 0.875, 0.125, 0.5625, 0.1042, 0.625, 0.1042, 0.5625, 0.125, 0.625, 0.1042, 0.6875, 0.1042, 0.625, 0.125, 0.6875, 0.1042, 0.75, 0.1042, 0.6875, 0.125, 0.75, 0.1042, 0.8125, 0.1042, 0.75, 0.125, 0.875, 0.1042, 0.8125, 0.125, 0.8125, 0.125, 0.9375, 0.1042, 0.875, 0.125, 0.875, 0.1042, 0.5625, 0.08333, 0.625, 0.08333, 0.5625, 0.1042, 0.625, 0.08333, 0.6875, 0.08333, 0.625, 0.1042, 0.6875, 0.08333, 0.75, 0.08333, 0.6875, 0.1042, 0.75, 0.08333, 0.8125, 0.08333, 0.75, 0.1042, 0.8125, 0.08333, 0.875, 0.08333, 0.8125, 0.1042, 0.9375, 0.08333, 0.875, 0.1042, 0.875, 0.08333, 0.625, 0.0625, 0.5625, 0.08333, 0.5625, 0.08333, 0.6875, 0.0625, 0.625, 0.08333, 0.625, 0.08333, 0.75, 0.0625, 0.6875, 0.08333, 0.6875, 0.08333, 0.8125, 0.0625, 0.75, 0.08333, 0.75, 0.08333, 0.875, 0.0625, 0.8125, 0.08333, 0.8125, 0.08333, 0.9375, 0.0625, 0.875, 0.08333, 0.875, 0.0625, 0.625, 0.04167, 0.5625, 0.0625, 0.5625, 0.0625, 0.6875, 0.04167, 0.625, 0.0625, 0.625, 0.0625, 0.6875, 0.04167, 0.75, 0.04167, 0.6875, 0.0625, 0.75, 0.04167, 0.8125, 0.04167, 0.75, 0.0625, 0.8125, 0.04167, 0.875, 0.04167, 0.8125, 0.0625, 0.875, 0.04167, 0.9375, 0.04167, 0.875, 0.04167, 0.625, 0.02083, 0.5625, 0.04167, 0.5625, 0.04167, 0.6875, 0.02083, 0.625, 0.04167, 0.625, 0.04167, 0.75, 0.02083, 0.6875, 0.04167, 0.6875, 0.04167, 0.8125, 0.02083, 0.75, 0.04167, 0.75, 0.04167, 0.875, 0.02083, 0.8125, 0.04167, 0.8125, 0.04167, 0.9375, 0.02083, 0.875, 0.04167, 0.875, 0.1667, 0.5, 0.1458, 0.5625, 0.1458, 0.5, 0.1667, 0.5625, 0.1458, 0.625, 0.1458, 0.5625, 0.1667, 0.6875, 0.1458, 0.625, 0.1667, 0.625, 0.1667, 0.75, 0.1458, 0.6875, 0.1667, 0.6875, 0.1667, 0.75, 0.1458, 0.8125, 0.1458, 0.75, 0.1667, 0.8125, 0.1458, 0.875, 0.1458, 0.8125, 0.1667, 0.875, 0.1458, 0.9375, 0.1458, 0.875, 0.1667, 1.0, 0.1458, 0.9375, 0.1667, 0.9375, 0.1458, 1.0, 0.125, 0.9375, 0.1458, 0.9375, 0.125, 1.0, 0.1042, 0.9375, 0.125, 0.9375, 0.1042, 1.0, 0.08333, 0.9375, 0.1042, 0.9375, 0.08333, 0.9375, 0.0625, 1.0, 0.0625, 0.9375, 0.0625, 1.0, 0.04167, 0.9375, 0.0625, 0.9375, 0.04167, 1.0, 0.02083, 0.9375, 0.04167, 0.9375, 0.02083, 1.0, -8.941e-08, 0.9375, 0.02083, 0.9375, 0.02083, 0.9375, -8.941e-08, 0.875, 0.02083, 0.875, 0.02083, 0.875, -8.941e-08, 0.8125, 0.02083, 0.8125, 0.02083, 0.8125, -8.941e-08, 0.75, 0.02083, 0.75, 0.02083, 0.75, -8.941e-08, 0.6875, 0.02083, 0.6875, 0.02083, 0.6875, -8.941e-08, 0.625, 0.02083, 0.625, 0.02083, 0.625, -8.941e-08, 0.5625, 0.02083, 0.5625, 0.02083, 0.5625, -8.941e-08, 0.5, 0.02083, 0.5, 0.04167, 0.5625, 0.02083, 0.5, 0.04167, 0.5, 0.0625, 0.5625, 0.04167, 0.5, 0.0625, 0.5, 0.08333, 0.5625, 0.0625, 0.5, 0.08333, 0.5, 0.1042, 0.5, 0.08333, 0.5625, 0.08333, 0.5, 0.125, 0.5, 0.1042, 0.5625, 0.1042, 0.5, 0.1458, 0.5, 0.125, 0.5625, 0.125, 0.5, 0.75, 0.4527, 0.75, 0.4025, 0.7236, 0.431, 0.8036, 0.4106, 0.75, 0.4025, 0.7764, 0.431, 0.8321, 0.3922, 0.7781, 0.3754, 0.8036, 0.4106, 0.75, 0.4025, 0.6964, 0.4106, 0.7236, 0.431, 0.7781, 0.3754, 0.7219, 0.3754, 0.75, 0.4025, 0.8094, 0.3528, 0.75, 0.3394, 0.7781, 0.3754, 0.9256, 0.3514, 0.8821, 0.3262, 0.8936, 0.3634, 0.9158, 0.2839, 0.8821, 0.3262, 0.92, 0.3177, 0.9142, 0.25, 0.8727, 0.2884, 0.9158, 0.2839, 0.8821, 0.3262, 0.8622, 0.3767, 0.8936, 0.3634, 0.8727, 0.2884, 0.8446, 0.3371, 0.8821, 0.3262, 0.8687, 0.25, 0.8275, 0.2947, 0.8727, 0.2884, 0.9256, 0.1486, 0.8821, 0.1737, 0.92, 0.1823, 0.8622, 0.1233, 0.8821, 0.1737, 0.8936, 0.1366, 0.8321, 0.1078, 0.8446, 0.1629, 0.8622, 0.1233, 0.8821, 0.1737, 0.9158, 0.2161, 0.92, 0.1823, 0.8446, 0.1629, 0.8727, 0.2116, 0.8821, 0.1737, 0.8094, 0.1472, 0.8275, 0.2053, 0.8446, 0.1629, 0.75, 0.04729, 0.75, 0.0975, 0.7764, 0.06898, 0.6964, 0.08945, 0.75, 0.0975, 0.7236, 0.06898, 0.6679, 0.1078, 0.7219, 0.1246, 0.6964, 0.08945, 0.75, 0.0975, 0.8036, 0.08945, 0.7764, 0.06898, 0.7219, 0.1246, 0.7781, 0.1246, 0.75, 0.0975, 0.6906, 0.1472, 0.75, 0.1606, 0.7219, 0.1246, 0.5744, 0.1486, 0.6179, 0.1738, 0.6064, 0.1366, 0.5842, 0.2161, 0.6179, 0.1738, 0.58, 0.1823, 0.5858, 0.25, 0.6273, 0.2116, 0.5842, 0.2161, 0.6179, 0.1738, 0.6378, 0.1233, 0.6064, 0.1366, 0.6273, 0.2116, 0.6554, 0.1629, 0.6179, 0.1738, 0.6313, 0.25, 0.6725, 0.2053, 0.6273, 0.2116, 0.5744, 0.3514, 0.6179, 0.3262, 0.58, 0.3177, 0.6378, 0.3767, 0.6179, 0.3262, 0.6064, 0.3634, 0.6679, 0.3922, 0.6554, 0.3371, 0.6378, 0.3767, 0.6179, 0.3262, 0.5842, 0.2839, 0.58, 0.3177, 0.6554, 0.3371, 0.6273, 0.2884, 0.6179, 0.3262, 0.6906, 0.3528, 0.6725, 0.2947, 0.6554, 0.3371, 0.8446, 0.3371, 0.8321, 0.3922, 0.8622, 0.3767, 0.8275, 0.2947, 0.8094, 0.3528, 0.8446, 0.3371, 0.8727, 0.2116, 0.9142, 0.25, 0.9158, 0.2161, 0.8275, 0.2053, 0.8687, 0.25, 0.8727, 0.2116, 0.7781, 0.1246, 0.8321, 0.1078, 0.8036, 0.08945, 0.75, 0.1606, 0.8094, 0.1472, 0.7781, 0.1246, 0.6554, 0.1629, 0.6679, 0.1078, 0.6378, 0.1233, 0.6725, 0.2053, 0.6906, 0.1472, 0.6554, 0.1629, 0.6273, 0.2884, 0.5858, 0.25, 0.5842, 0.2839, 0.6725, 0.2947, 0.6313, 0.25, 0.6273, 0.2884, 0.7219, 0.3754, 0.6679, 0.3922, 0.6964, 0.4106, 0.75, 0.3394, 0.6906, 0.3528, 0.7219, 0.3754, 0.7809, 0.3035, 0.7191, 0.3035, 0.75, 0.3394, 0.8117, 0.25, 0.7809, 0.3035, 0.8275, 0.2947, 0.7809, 0.1965, 0.8117, 0.25, 0.8275, 0.2053, 0.7191, 0.1965, 0.7809, 0.1965, 0.75, 0.1606, 0.6883, 0.25, 0.7191, 0.1965, 0.6725, 0.2053, 0.7191, 0.3035, 0.6883, 0.25, 0.6725, 0.2947, 0.75, 0.49, 0.75, 0.4527, 0.724, 0.475, 0.776, 0.475, 0.7764, 0.431, 0.75, 0.4527, 0.802, 0.46, 0.8036, 0.4106, 0.7764, 0.431, 0.8279, 0.445, 0.8321, 0.3922, 0.8036, 0.4106, 0.724, 0.475, 0.7236, 0.431, 0.698, 0.46, 0.698, 0.46, 0.6964, 0.4106, 0.6721, 0.445, 0.6721, 0.445, 0.6679, 0.3922, 0.6461, 0.43, 0.9578, 0.37, 0.9256, 0.3514, 0.9319, 0.385, 0.9578, 0.34, 0.92, 0.3177, 0.9256, 0.3514, 0.9578, 0.31, 0.9158, 0.2839, 0.92, 0.3177, 0.9578, 0.28, 0.9142, 0.25, 0.9158, 0.2839, 0.9319, 0.385, 0.8936, 0.3634, 0.9059, 0.4, 0.9059, 0.4, 0.8622, 0.3767, 0.8799, 0.415, 0.8799, 0.415, 0.8321, 0.3922, 0.8539, 0.43, 0.9578, 0.13, 0.9256, 0.1486, 0.9578, 0.16, 0.9319, 0.115, 0.8936, 0.1366, 0.9256, 0.1486, 0.9059, 0.1, 0.8622, 0.1233, 0.8936, 0.1366, 0.8799, 0.085, 0.8321, 0.1078, 0.8622, 0.1233, 0.9578, 0.16, 0.92, 0.1823, 0.9578, 0.19, 0.9578, 0.19, 0.9158, 0.2161, 0.9578, 0.22, 0.9578, 0.22, 0.9142, 0.25, 0.9578, 0.25, 0.75, 0.01, 0.75, 0.04729, 0.776, 0.025, 0.724, 0.025, 0.7236, 0.06898, 0.75, 0.04729, 0.698, 0.04, 0.6964, 0.08945, 0.7236, 0.06898, 0.6721, 0.055, 0.6679, 0.1078, 0.6964, 0.08945, 0.776, 0.025, 0.7764, 0.06898, 0.802, 0.04, 0.802, 0.04, 0.8036, 0.08945, 0.8279, 0.055, 0.8279, 0.055, 0.8321, 0.1078, 0.8539, 0.07, 0.5422, 0.13, 0.5744, 0.1486, 0.5681, 0.115, 0.5422, 0.16, 0.58, 0.1823, 0.5744, 0.1486, 0.5422, 0.19, 0.5842, 0.2161, 0.58, 0.1823, 0.5422, 0.22, 0.5858, 0.25, 0.5842, 0.2161, 0.5681, 0.115, 0.6064, 0.1366, 0.5941, 0.1, 0.5941, 0.1, 0.6378, 0.1233, 0.6201, 0.085, 0.6201, 0.085, 0.6679, 0.1078, 0.6461, 0.07, 0.5422, 0.37, 0.5744, 0.3514, 0.5422, 0.34, 0.5681, 0.385, 0.6064, 0.3634, 0.5744, 0.3514, 0.5941, 0.4, 0.6378, 0.3767, 0.6064, 0.3634, 0.6201, 0.415, 0.6679, 0.3922, 0.6378, 0.3767, 0.5422, 0.34, 0.58, 0.3177, 0.5422, 0.31, 0.5422, 0.31, 0.5842, 0.2839, 0.5422, 0.28, 0.5422, 0.28, 0.5858, 0.25, 0.5422, 0.25, 0.9792, 0.5625, 0.9792, 0.625, 0.9583, 0.625, 0.9792, 0.625, 0.9792, 0.6875, 0.9583, 0.6875, 0.9792, 0.6875, 0.9792, 0.75, 0.9583, 0.75, 0.9792, 0.75, 0.9792, 0.8125, 0.9583, 0.8125, 0.9792, 0.8125, 0.9792, 0.875, 0.9583, 0.875, 0.9792, 0.875, 0.9792, 0.9375, 0.9583, 0.9375, 0.9583, 0.5625, 0.9583, 0.625, 0.9375, 0.625, 0.9583, 0.625, 0.9583, 0.6875, 0.9375, 0.6875, 0.9583, 0.6875, 0.9583, 0.75, 0.9375, 0.75, 0.9583, 0.75, 0.9583, 0.8125, 0.9375, 0.8125, 0.9583, 0.8125, 0.9583, 0.875, 0.9375, 0.875, 0.9583, 0.875, 0.9583, 0.9375, 0.9375, 0.9375, 0.9375, 0.5625, 0.9375, 0.625, 0.9167, 0.625, 0.9375, 0.625, 0.9375, 0.6875, 0.9167, 0.6875, 0.9375, 0.6875, 0.9375, 0.75, 0.9167, 0.75, 0.9375, 0.75, 0.9375, 0.8125, 0.9167, 0.8125, 0.9375, 0.8125, 0.9375, 0.875, 0.9167, 0.875, 0.9375, 0.875, 0.9375, 0.9375, 0.9167, 0.9375, 0.9167, 0.625, 0.8958, 0.625, 0.8958, 0.5625, 0.9167, 0.6875, 0.8958, 0.6875, 0.8958, 0.625, 0.9167, 0.75, 0.8958, 0.75, 0.8958, 0.6875, 0.9167, 0.8125, 0.8958, 0.8125, 0.8958, 0.75, 0.9167, 0.875, 0.8958, 0.875, 0.8958, 0.8125, 0.9167, 0.9375, 0.8958, 0.9375, 0.8958, 0.875, 0.8958, 0.625, 0.875, 0.625, 0.875, 0.5625, 0.8958, 0.6875, 0.875, 0.6875, 0.875, 0.625, 0.8958, 0.75, 0.875, 0.75, 0.875, 0.6875, 0.8958, 0.8125, 0.875, 0.8125, 0.875, 0.75, 0.8958, 0.875, 0.875, 0.875, 0.875, 0.8125, 0.8958, 0.9375, 0.875, 0.9375, 0.875, 0.875, 0.875, 0.625, 0.8542, 0.625, 0.8542, 0.5625, 0.875, 0.6875, 0.8542, 0.6875, 0.8542, 0.625, 0.875, 0.75, 0.8542, 0.75, 0.8542, 0.6875, 0.875, 0.75, 0.875, 0.8125, 0.8542, 0.8125, 0.875, 0.875, 0.8542, 0.875, 0.8542, 0.8125, 0.875, 0.9375, 0.8542, 0.9375, 0.8542, 0.875, 1.0, 0.5, 1.0, 0.5625, 0.9792, 0.5625, 1.0, 0.5625, 1.0, 0.625, 0.9792, 0.625, 1.0, 0.625, 1.0, 0.6875, 0.9792, 0.6875, 1.0, 0.6875, 1.0, 0.75, 0.9792, 0.75, 1.0, 0.75, 1.0, 0.8125, 0.9792, 0.8125, 1.0, 0.8125, 1.0, 0.875, 0.9792, 0.875, 1.0, 0.875, 1.0, 0.9375, 0.9792, 0.9375, 1.0, 0.9375, 1.0, 1.0, 0.9792, 1.0, 0.9792, 0.9375, 0.9792, 1.0, 0.9583, 1.0, 0.9583, 0.9375, 0.9583, 1.0, 0.9375, 1.0, 0.9375, 0.9375, 0.9375, 1.0, 0.9167, 1.0, 0.9167, 1.0, 0.8958, 1.0, 0.8958, 0.9375, 0.8958, 1.0, 0.875, 1.0, 0.875, 0.9375, 0.875, 1.0, 0.8542, 1.0, 0.8542, 0.9375, 0.8542, 0.9375, 0.8542, 1.0, 0.8333, 1.0, 0.8542, 0.9375, 0.8333, 0.9375, 0.8333, 0.875, 0.8542, 0.875, 0.8333, 0.875, 0.8333, 0.8125, 0.8542, 0.8125, 0.8333, 0.8125, 0.8333, 0.75, 0.8542, 0.75, 0.8333, 0.75, 0.8333, 0.6875, 0.8542, 0.6875, 0.8333, 0.6875, 0.8333, 0.625, 0.8542, 0.5625, 0.8542, 0.625, 0.8333, 0.625, 0.8542, 0.5625, 0.8333, 0.5625, 0.8333, 0.5, 0.875, 0.5625, 0.8542, 0.5625, 0.8542, 0.5, 0.8958, 0.5625, 0.875, 0.5625, 0.875, 0.5, 0.9167, 0.5625, 0.8958, 0.5625, 0.8958, 0.5, 0.9375, 0.5, 0.9375, 0.5625, 0.9167, 0.5625, 0.9583, 0.5, 0.9583, 0.5625, 0.9375, 0.5625, 0.9792, 0.5, 0.9792, 0.5625, 0.9583, 0.5625, 0.8125, 0.5625, 0.8125, 0.625, 0.7917, 0.625, 0.8125, 0.625, 0.8125, 0.6875, 0.7917, 0.6875, 0.8125, 0.6875, 0.8125, 0.75, 0.7917, 0.75, 0.8125, 0.8125, 0.7917, 0.8125, 0.7917, 0.75, 0.8125, 0.875, 0.7917, 0.875, 0.7917, 0.8125, 0.8125, 0.9375, 0.7917, 0.9375, 0.7917, 0.875, 0.7917, 0.5625, 0.7917, 0.625, 0.7708, 0.625, 0.7917, 0.625, 0.7917, 0.6875, 0.7708, 0.6875, 0.7917, 0.6875, 0.7917, 0.75, 0.7708, 0.75, 0.7917, 0.75, 0.7917, 0.8125, 0.7708, 0.8125, 0.7917, 0.8125, 0.7917, 0.875, 0.7708, 0.875, 0.7917, 0.875, 0.7917, 0.9375, 0.7708, 0.9375, 0.7708, 0.5625, 0.7708, 0.625, 0.75, 0.625, 0.7708, 0.625, 0.7708, 0.6875, 0.75, 0.6875, 0.7708, 0.6875, 0.7708, 0.75, 0.75, 0.75, 0.7708, 0.8125, 0.75, 0.8125, 0.75, 0.75, 0.7708, 0.8125, 0.7708, 0.875, 0.75, 0.875, 0.7708, 0.875, 0.7708, 0.9375, 0.75, 0.9375, 0.75, 0.5625, 0.75, 0.625, 0.7292, 0.625, 0.75, 0.625, 0.75, 0.6875, 0.7292, 0.6875, 0.75, 0.6875, 0.75, 0.75, 0.7292, 0.75, 0.75, 0.8125, 0.7292, 0.8125, 0.7292, 0.75, 0.75, 0.8125, 0.75, 0.875, 0.7292, 0.875, 0.75, 0.875, 0.75, 0.9375, 0.7292, 0.9375, 0.7292, 0.625, 0.7083, 0.625, 0.7083, 0.5625, 0.7292, 0.6875, 0.7083, 0.6875, 0.7083, 0.625, 0.7292, 0.75, 0.7083, 0.75, 0.7083, 0.6875, 0.7292, 0.8125, 0.7083, 0.8125, 0.7083, 0.75, 0.7292, 0.875, 0.7083, 0.875, 0.7083, 0.8125, 0.7292, 0.875, 0.7292, 0.9375, 0.7083, 0.9375, 0.7083, 0.625, 0.6875, 0.625, 0.6875, 0.5625, 0.7083, 0.6875, 0.6875, 0.6875, 0.6875, 0.625, 0.7083, 0.75, 0.6875, 0.75, 0.6875, 0.6875, 0.7083, 0.8125, 0.6875, 0.8125, 0.6875, 0.75, 0.7083, 0.875, 0.6875, 0.875, 0.6875, 0.8125, 0.7083, 0.9375, 0.6875, 0.9375, 0.6875, 0.875, 0.8333, 0.5, 0.8333, 0.5625, 0.8125, 0.5625, 0.8333, 0.625, 0.8125, 0.625, 0.8125, 0.5625, 0.8333, 0.6875, 0.8125, 0.6875, 0.8125, 0.625, 0.8333, 0.6875, 0.8333, 0.75, 0.8125, 0.75, 0.8333, 0.75, 0.8333, 0.8125, 0.8125, 0.8125, 0.8333, 0.8125, 0.8333, 0.875, 0.8125, 0.875, 0.8333, 0.875, 0.8333, 0.9375, 0.8125, 0.9375, 0.8333, 0.9375, 0.8333, 1.0, 0.8125, 1.0, 0.8125, 0.9375, 0.8125, 1.0, 0.7917, 1.0, 0.7917, 0.9375, 0.7917, 1.0, 0.7708, 1.0, 0.7708, 0.9375, 0.7708, 1.0, 0.75, 1.0, 0.75, 0.9375, 0.75, 1.0, 0.7292, 1.0, 0.7292, 0.9375, 0.7292, 1.0, 0.7083, 1.0, 0.7083, 1.0, 0.6875, 1.0, 0.6875, 0.9375, 0.6875, 0.9375, 0.6875, 1.0, 0.6667, 1.0, 0.6875, 0.875, 0.6875, 0.9375, 0.6667, 0.9375, 0.6875, 0.8125, 0.6875, 0.875, 0.6667, 0.875, 0.6875, 0.75, 0.6875, 0.8125, 0.6667, 0.8125, 0.6875, 0.75, 0.6667, 0.75, 0.6667, 0.6875, 0.6875, 0.6875, 0.6667, 0.6875, 0.6667, 0.625, 0.6875, 0.625, 0.6667, 0.625, 0.6667, 0.5625, 0.6875, 0.5625, 0.6667, 0.5625, 0.6667, 0.5, 0.7083, 0.5625, 0.6875, 0.5625, 0.6875, 0.5, 0.7292, 0.5, 0.7292, 0.5625, 0.7083, 0.5625, 0.75, 0.5, 0.75, 0.5625, 0.7292, 0.5625, 0.7708, 0.5, 0.7708, 0.5625, 0.75, 0.5625, 0.7917, 0.5, 0.7917, 0.5625, 0.7708, 0.5625, 0.8125, 0.5, 0.8125, 0.5625, 0.7917, 0.5625, 0.6458, 0.5625, 0.6458, 0.625, 0.625, 0.625, 0.6458, 0.625, 0.6458, 0.6875, 0.625, 0.6875, 0.6458, 0.75, 0.625, 0.75, 0.625, 0.6875, 0.6458, 0.8125, 0.625, 0.8125, 0.625, 0.75, 0.6458, 0.875, 0.625, 0.875, 0.625, 0.8125, 0.6458, 0.9375, 0.625, 0.9375, 0.625, 0.875, 0.625, 0.625, 0.6042, 0.625, 0.6042, 0.5625, 0.625, 0.6875, 0.6042, 0.6875, 0.6042, 0.625, 0.625, 0.6875, 0.625, 0.75, 0.6042, 0.75, 0.625, 0.75, 0.625, 0.8125, 0.6042, 0.8125, 0.625, 0.875, 0.6042, 0.875, 0.6042, 0.8125, 0.625, 0.9375, 0.6042, 0.9375, 0.6042, 0.875, 0.6042, 0.5625, 0.6042, 0.625, 0.5833, 0.625, 0.6042, 0.625, 0.6042, 0.6875, 0.5833, 0.6875, 0.6042, 0.6875, 0.6042, 0.75, 0.5833, 0.75, 0.6042, 0.75, 0.6042, 0.8125, 0.5833, 0.8125, 0.6042, 0.8125, 0.6042, 0.875, 0.5833, 0.875, 0.6042, 0.875, 0.6042, 0.9375, 0.5833, 0.9375, 0.5833, 0.625, 0.5625, 0.625, 0.5625, 0.5625, 0.5833, 0.6875, 0.5625, 0.6875, 0.5625, 0.625, 0.5833, 0.75, 0.5625, 0.75, 0.5625, 0.6875, 0.5833, 0.75, 0.5833, 0.8125, 0.5625, 0.8125, 0.5833, 0.8125, 0.5833, 0.875, 0.5625, 0.875, 0.5833, 0.875, 0.5833, 0.9375, 0.5625, 0.9375, 0.5625, 0.625, 0.5417, 0.625, 0.5417, 0.5625, 0.5625, 0.6875, 0.5417, 0.6875, 0.5417, 0.625, 0.5625, 0.75, 0.5417, 0.75, 0.5417, 0.6875, 0.5625, 0.8125, 0.5417, 0.8125, 0.5417, 0.75, 0.5625, 0.875, 0.5417, 0.875, 0.5417, 0.8125, 0.5625, 0.9375, 0.5417, 0.9375, 0.5417, 0.875, 0.5417, 0.625, 0.5208, 0.625, 0.5208, 0.5625, 0.5417, 0.6875, 0.5208, 0.6875, 0.5208, 0.625, 0.5417, 0.75, 0.5208, 0.75, 0.5208, 0.6875, 0.5417, 0.8125, 0.5208, 0.8125, 0.5208, 0.75, 0.5417, 0.875, 0.5208, 0.875, 0.5208, 0.8125, 0.5417, 0.9375, 0.5208, 0.9375, 0.5208, 0.875, 0.6667, 0.5, 0.6667, 0.5625, 0.6458, 0.5625, 0.6667, 0.625, 0.6458, 0.625, 0.6458, 0.5625, 0.6667, 0.6875, 0.6458, 0.6875, 0.6458, 0.625, 0.6667, 0.6875, 0.6667, 0.75, 0.6458, 0.75, 0.6667, 0.8125, 0.6458, 0.8125, 0.6458, 0.75, 0.6667, 0.875, 0.6458, 0.875, 0.6458, 0.8125, 0.6667, 0.9375, 0.6458, 0.9375, 0.6458, 0.875, 0.6667, 1.0, 0.6458, 1.0, 0.6458, 0.9375, 0.6458, 1.0, 0.625, 1.0, 0.625, 0.9375, 0.625, 1.0, 0.6042, 1.0, 0.6042, 0.9375, 0.6042, 1.0, 0.5833, 1.0, 0.5833, 0.9375, 0.5833, 1.0, 0.5625, 1.0, 0.5625, 0.9375, 0.5625, 1.0, 0.5417, 1.0, 0.5417, 0.9375, 0.5417, 0.9375, 0.5417, 1.0, 0.5208, 1.0, 0.5208, 0.9375, 0.5208, 1.0, 0.5, 1.0, 0.5208, 0.875, 0.5208, 0.9375, 0.5, 0.9375, 0.5208, 0.8125, 0.5208, 0.875, 0.5, 0.875, 0.5208, 0.75, 0.5208, 0.8125, 0.5, 0.8125, 0.5208, 0.6875, 0.5208, 0.75, 0.5, 0.75, 0.5208, 0.625, 0.5208, 0.6875, 0.5, 0.6875, 0.5208, 0.625, 0.5, 0.625, 0.5, 0.5625, 0.5208, 0.5625, 0.5, 0.5625, 0.5, 0.5, 0.5417, 0.5625, 0.5208, 0.5625, 0.5208, 0.5, 0.5625, 0.5625, 0.5417, 0.5625, 0.5417, 0.5, 0.5833, 0.5625, 0.5625, 0.5625, 0.5625, 0.5, 0.6042, 0.5, 0.6042, 0.5625, 0.5833, 0.5625, 0.625, 0.5, 0.625, 0.5625, 0.6042, 0.5625, 0.6458, 0.5, 0.6458, 0.5625, 0.625, 0.5625, 0.4792, 0.5625, 0.4792, 0.625, 0.4583, 0.625, 0.4792, 0.6875, 0.4583, 0.6875, 0.4583, 0.625, 0.4792, 0.75, 0.4583, 0.75, 0.4583, 0.6875, 0.4792, 0.8125, 0.4583, 0.8125, 0.4583, 0.75, 0.4792, 0.875, 0.4583, 0.875, 0.4583, 0.8125, 0.4792, 0.9375, 0.4583, 0.9375, 0.4583, 0.875, 0.4583, 0.5625, 0.4583, 0.625, 0.4375, 0.625, 0.4583, 0.625, 0.4583, 0.6875, 0.4375, 0.6875, 0.4583, 0.6875, 0.4583, 0.75, 0.4375, 0.75, 0.4583, 0.8125, 0.4375, 0.8125, 0.4375, 0.75, 0.4583, 0.875, 0.4375, 0.875, 0.4375, 0.8125, 0.4583, 0.9375, 0.4375, 0.9375, 0.4375, 0.875, 0.4375, 0.5625, 0.4375, 0.625, 0.4167, 0.625, 0.4375, 0.625, 0.4375, 0.6875, 0.4167, 0.6875, 0.4375, 0.6875, 0.4375, 0.75, 0.4167, 0.75, 0.4375, 0.75, 0.4375, 0.8125, 0.4167, 0.8125, 0.4375, 0.8125, 0.4375, 0.875, 0.4167, 0.875, 0.4375, 0.875, 0.4375, 0.9375, 0.4167, 0.9375, 0.4167, 0.625, 0.3958, 0.625, 0.3958, 0.5625, 0.4167, 0.6875, 0.3958, 0.6875, 0.3958, 0.625, 0.4167, 0.75, 0.3958, 0.75, 0.3958, 0.6875, 0.4167, 0.75, 0.4167, 0.8125, 0.3958, 0.8125, 0.4167, 0.875, 0.3958, 0.875, 0.3958, 0.8125, 0.4167, 0.9375, 0.3958, 0.9375, 0.3958, 0.875, 0.3958, 0.625, 0.375, 0.625, 0.375, 0.5625, 0.3958, 0.6875, 0.375, 0.6875, 0.375, 0.625, 0.3958, 0.75, 0.375, 0.75, 0.375, 0.6875, 0.3958, 0.8125, 0.375, 0.8125, 0.375, 0.75, 0.3958, 0.8125, 0.3958, 0.875, 0.375, 0.875, 0.3958, 0.9375, 0.375, 0.9375, 0.375, 0.875, 0.375, 0.625, 0.3542, 0.625, 0.3542, 0.5625, 0.375, 0.6875, 0.3542, 0.6875, 0.3542, 0.625, 0.375, 0.75, 0.3542, 0.75, 0.3542, 0.6875, 0.375, 0.8125, 0.3542, 0.8125, 0.3542, 0.75, 0.375, 0.8125, 0.375, 0.875, 0.3542, 0.875, 0.375, 0.9375, 0.3542, 0.9375, 0.3542, 0.875, 0.5, 0.5, 0.5, 0.5625, 0.4792, 0.5625, 0.5, 0.5625, 0.5, 0.625, 0.4792, 0.625, 0.5, 0.6875, 0.4792, 0.6875, 0.4792, 0.625, 0.5, 0.75, 0.4792, 0.75, 0.4792, 0.6875, 0.5, 0.8125, 0.4792, 0.8125, 0.4792, 0.75, 0.5, 0.875, 0.4792, 0.875, 0.4792, 0.8125, 0.5, 0.9375, 0.4792, 0.9375, 0.4792, 0.875, 0.5, 1.0, 0.4792, 1.0, 0.4792, 0.9375, 0.4792, 1.0, 0.4583, 1.0, 0.4583, 0.9375, 0.4583, 1.0, 0.4375, 1.0, 0.4375, 0.9375, 0.4375, 0.9375, 0.4375, 1.0, 0.4167, 1.0, 0.4167, 1.0, 0.3958, 1.0, 0.3958, 0.9375, 0.3958, 0.9375, 0.3958, 1.0, 0.375, 1.0, 0.375, 1.0, 0.3542, 1.0, 0.3542, 0.9375, 0.3542, 1.0, 0.3333, 1.0, 0.3333, 0.9375, 0.3542, 0.9375, 0.3333, 0.9375, 0.3333, 0.875, 0.3542, 0.875, 0.3333, 0.875, 0.3333, 0.8125, 0.3542, 0.8125, 0.3333, 0.8125, 0.3333, 0.75, 0.3542, 0.6875, 0.3542, 0.75, 0.3333, 0.75, 0.3542, 0.6875, 0.3333, 0.6875, 0.3333, 0.625, 0.3542, 0.625, 0.3333, 0.625, 0.3333, 0.5625, 0.3542, 0.5625, 0.3333, 0.5625, 0.3333, 0.5, 0.375, 0.5625, 0.3542, 0.5625, 0.3542, 0.5, 0.3958, 0.5625, 0.375, 0.5625, 0.375, 0.5, 0.4167, 0.5625, 0.3958, 0.5625, 0.3958, 0.5, 0.4375, 0.5, 0.4375, 0.5625, 0.4167, 0.5625, 0.4583, 0.5, 0.4583, 0.5625, 0.4375, 0.5625, 0.4792, 0.5, 0.4792, 0.5625, 0.4583, 0.5625, 0.4256, 0.3514, 0.3936, 0.3634, 0.3821, 0.3263, 0.3936, 0.3634, 0.3622, 0.3767, 0.3446, 0.3371, 0.3321, 0.3922, 0.3094, 0.3528, 0.3446, 0.3371, 0.42, 0.3177, 0.3821, 0.3263, 0.3727, 0.2884, 0.3446, 0.3371, 0.3275, 0.2947, 0.3727, 0.2884, 0.3094, 0.3528, 0.2809, 0.3035, 0.3275, 0.2947, 0.25, 0.4527, 0.2236, 0.431, 0.25, 0.4025, 0.1964, 0.4106, 0.2219, 0.3754, 0.25, 0.4025, 0.1964, 0.4106, 0.1679, 0.3922, 0.1906, 0.3528, 0.25, 0.4025, 0.2781, 0.3754, 0.3036, 0.4106, 0.2219, 0.3754, 0.25, 0.3394, 0.2781, 0.3754, 0.1906, 0.3528, 0.2191, 0.3035, 0.25, 0.3394, 0.07444, 0.3514, 0.08004, 0.3177, 0.1179, 0.3262, 0.08416, 0.2839, 0.1273, 0.2884, 0.1179, 0.3262, 0.08416, 0.2839, 0.08577, 0.25, 0.1313, 0.25, 0.1179, 0.3262, 0.1554, 0.3371, 0.1378, 0.3767, 0.1273, 0.2884, 0.1725, 0.2947, 0.1554, 0.3371, 0.1273, 0.2884, 0.1313, 0.25, 0.1883, 0.25, 0.07444, 0.1486, 0.1064, 0.1366, 0.1179, 0.1738, 0.1378, 0.1233, 0.1554, 0.1629, 0.1179, 0.1738, 0.1378, 0.1233, 0.1679, 0.1078, 0.1906, 0.1472, 0.1179, 0.1738, 0.1273, 0.2116, 0.08416, 0.2161, 0.1554, 0.1629, 0.1725, 0.2053, 0.1273, 0.2116, 0.1906, 0.1472, 0.2191, 0.1965, 0.1725, 0.2053, 0.25, 0.04729, 0.2764, 0.06898, 0.25, 0.0975, 0.3036, 0.08945, 0.2781, 0.1246, 0.25, 0.0975, 0.3036, 0.08945, 0.3321, 0.1078, 0.3094, 0.1472, 0.25, 0.0975, 0.2219, 0.1246, 0.1964, 0.08945, 0.2781, 0.1246, 0.25, 0.1606, 0.2219, 0.1246, 0.3094, 0.1472, 0.2809, 0.1965, 0.25, 0.1606, 0.4256, 0.1486, 0.42, 0.1823, 0.3821, 0.1738, 0.4158, 0.2161, 0.3727, 0.2116, 0.3821, 0.1738, 0.4158, 0.2161, 0.4142, 0.25, 0.3687, 0.25, 0.3936, 0.1366, 0.3821, 0.1738, 0.3446, 0.1629, 0.3727, 0.2116, 0.3275, 0.2053, 0.3446, 0.1629, 0.3687, 0.25, 0.3117, 0.25, 0.3275, 0.2053, 0.3036, 0.4106, 0.2781, 0.3754, 0.3094, 0.3528, 0.2781, 0.3754, 0.25, 0.3394, 0.2809, 0.3035, 0.1554, 0.3371, 0.1906, 0.3528, 0.1679, 0.3922, 0.1725, 0.2947, 0.2191, 0.3035, 0.1906, 0.3528, 0.1273, 0.2116, 0.1313, 0.25, 0.08577, 0.25, 0.1725, 0.2053, 0.1883, 0.25, 0.1313, 0.25, 0.2219, 0.1246, 0.1906, 0.1472, 0.1679, 0.1078, 0.25, 0.1606, 0.2191, 0.1965, 0.1906, 0.1472, 0.3446, 0.1629, 0.3094, 0.1472, 0.3321, 0.1078, 0.3275, 0.2053, 0.2809, 0.1965, 0.3094, 0.1472, 0.3727, 0.2884, 0.3687, 0.25, 0.4142, 0.25, 0.3275, 0.2947, 0.3117, 0.25, 0.3687, 0.25, 0.2809, 0.3035, 0.25, 0.25, 0.3117, 0.25, 0.2191, 0.3035, 0.25, 0.25, 0.2809, 0.3035, 0.1883, 0.25, 0.25, 0.25, 0.2191, 0.3035, 0.2191, 0.1965, 0.25, 0.25, 0.1883, 0.25, 0.2809, 0.1965, 0.25, 0.25, 0.2191, 0.1965, 0.3117, 0.25, 0.25, 0.25, 0.2809, 0.1965, 0.4578, 0.37, 0.4319, 0.385, 0.4256, 0.3514, 0.4319, 0.385, 0.4059, 0.4, 0.3936, 0.3634, 0.4059, 0.4, 0.3799, 0.415, 0.3622, 0.3767, 0.3539, 0.43, 0.3321, 0.3922, 0.3622, 0.3767, 0.4578, 0.34, 0.4256, 0.3514, 0.42, 0.3177, 0.4578, 0.31, 0.42, 0.3177, 0.4158, 0.2839, 0.4158, 0.2839, 0.4142, 0.25, 0.4578, 0.25, 0.25, 0.49, 0.224, 0.475, 0.25, 0.4527, 0.224, 0.475, 0.198, 0.46, 0.2236, 0.431, 0.198, 0.46, 0.1721, 0.445, 0.1964, 0.4106, 0.1461, 0.43, 0.1679, 0.3922, 0.1964, 0.4106, 0.276, 0.475, 0.25, 0.4527, 0.2764, 0.431, 0.302, 0.46, 0.2764, 0.431, 0.3036, 0.4106, 0.3036, 0.4106, 0.3321, 0.3922, 0.3539, 0.43, 0.04215, 0.37, 0.04215, 0.34, 0.07444, 0.3514, 0.04215, 0.34, 0.04215, 0.31, 0.08004, 0.3177, 0.04215, 0.31, 0.04215, 0.28, 0.08416, 0.2839, 0.04215, 0.28, 0.04215, 0.25, 0.08577, 0.25, 0.06813, 0.385, 0.07444, 0.3514, 0.1064, 0.3634, 0.09412, 0.4, 0.1064, 0.3634, 0.1378, 0.3767, 0.1201, 0.415, 0.1378, 0.3767, 0.1679, 0.3922, 0.04215, 0.13, 0.06813, 0.115, 0.07444, 0.1486, 0.06813, 0.115, 0.09412, 0.1, 0.1064, 0.1366, 0.09412, 0.1, 0.1201, 0.085, 0.1378, 0.1233, 0.1201, 0.085, 0.1461, 0.07, 0.1679, 0.1078, 0.04215, 0.16, 0.07444, 0.1486, 0.08004, 0.1823, 0.04215, 0.19, 0.08004, 0.1823, 0.08416, 0.2161, 0.08416, 0.2161, 0.08577, 0.25, 0.04215, 0.25, 0.25, 0.01, 0.276, 0.025, 0.25, 0.04729, 0.276, 0.025, 0.302, 0.04, 0.2764, 0.06898, 0.302, 0.04, 0.3279, 0.055, 0.3036, 0.08945, 0.3279, 0.055, 0.3539, 0.07, 0.3321, 0.1078, 0.224, 0.025, 0.25, 0.04729, 0.2236, 0.06898, 0.198, 0.04, 0.2236, 0.06898, 0.1964, 0.08945, 0.1721, 0.055, 0.1964, 0.08945, 0.1679, 0.1078, 0.4578, 0.13, 0.4578, 0.16, 0.4256, 0.1486, 0.4578, 0.16, 0.4578, 0.19, 0.42, 0.1823, 0.4578, 0.19, 0.4578, 0.22, 0.4158, 0.2161, 0.4578, 0.22, 0.4578, 0.25, 0.4142, 0.25, 0.4319, 0.115, 0.4256, 0.1486, 0.3936, 0.1366, 0.4059, 0.1, 0.3936, 0.1366, 0.3622, 0.1233, 0.3622, 0.1233, 0.3321, 0.1078, 0.3539, 0.07, 0.3125, 0.5625, 0.3125, 0.625, 0.2917, 0.625, 0.3125, 0.625, 0.3125, 0.6875, 0.2917, 0.6875, 0.3125, 0.6875, 0.3125, 0.75, 0.2917, 0.75, 0.3125, 0.75, 0.3125, 0.8125, 0.2917, 0.8125, 0.3125, 0.8125, 0.3125, 0.875, 0.2917, 0.875, 0.3125, 0.875, 0.3125, 0.9375, 0.2917, 0.9375, 0.2917, 0.5625, 0.2917, 0.625, 0.2708, 0.625, 0.2917, 0.625, 0.2917, 0.6875, 0.2708, 0.6875, 0.2917, 0.6875, 0.2917, 0.75, 0.2708, 0.75, 0.2917, 0.75, 0.2917, 0.8125, 0.2708, 0.8125, 0.2917, 0.8125, 0.2917, 0.875, 0.2708, 0.875, 0.2917, 0.875, 0.2917, 0.9375, 0.2708, 0.9375, 0.2708, 0.5625, 0.2708, 0.625, 0.25, 0.625, 0.2708, 0.625, 0.2708, 0.6875, 0.25, 0.6875, 0.2708, 0.6875, 0.2708, 0.75, 0.25, 0.75, 0.2708, 0.75, 0.2708, 0.8125, 0.25, 0.8125, 0.2708, 0.8125, 0.2708, 0.875, 0.25, 0.875, 0.2708, 0.875, 0.2708, 0.9375, 0.25, 0.9375, 0.25, 0.625, 0.2292, 0.625, 0.2292, 0.5625, 0.25, 0.6875, 0.2292, 0.6875, 0.2292, 0.625, 0.25, 0.75, 0.2292, 0.75, 0.2292, 0.6875, 0.25, 0.75, 0.25, 0.8125, 0.2292, 0.8125, 0.25, 0.8125, 0.25, 0.875, 0.2292, 0.875, 0.25, 0.875, 0.25, 0.9375, 0.2292, 0.9375, 0.2292, 0.625, 0.2083, 0.625, 0.2083, 0.5625, 0.2292, 0.6875, 0.2083, 0.6875, 0.2083, 0.625, 0.2292, 0.6875, 0.2292, 0.75, 0.2083, 0.75, 0.2292, 0.75, 0.2292, 0.8125, 0.2083, 0.8125, 0.2292, 0.875, 0.2083, 0.875, 0.2083, 0.8125, 0.2292, 0.875, 0.2292, 0.9375, 0.2083, 0.9375, 0.2083, 0.625, 0.1875, 0.625, 0.1875, 0.5625, 0.2083, 0.625, 0.2083, 0.6875, 0.1875, 0.6875, 0.2083, 0.6875, 0.2083, 0.75, 0.1875, 0.75, 0.2083, 0.75, 0.2083, 0.8125, 0.1875, 0.8125, 0.2083, 0.8125, 0.2083, 0.875, 0.1875, 0.875, 0.2083, 0.875, 0.2083, 0.9375, 0.1875, 0.9375, 0.3333, 0.5, 0.3333, 0.5625, 0.3125, 0.5625, 0.3333, 0.5625, 0.3333, 0.625, 0.3125, 0.625, 0.3333, 0.625, 0.3333, 0.6875, 0.3125, 0.6875, 0.3333, 0.6875, 0.3333, 0.75, 0.3125, 0.75, 0.3333, 0.75, 0.3333, 0.8125, 0.3125, 0.8125, 0.3333, 0.8125, 0.3333, 0.875, 0.3125, 0.875, 0.3333, 0.875, 0.3333, 0.9375, 0.3125, 0.9375, 0.3333, 0.9375, 0.3333, 1.0, 0.3125, 1.0, 0.3125, 0.9375, 0.3125, 1.0, 0.2917, 1.0, 0.2917, 0.9375, 0.2917, 1.0, 0.2708, 1.0, 0.2708, 1.0, 0.25, 1.0, 0.25, 0.9375, 0.25, 0.9375, 0.25, 1.0, 0.2292, 1.0, 0.2292, 0.9375, 0.2292, 1.0, 0.2083, 1.0, 0.2083, 1.0, 0.1875, 1.0, 0.1875, 0.9375, 0.1875, 1.0, 0.1667, 1.0, 0.1667, 0.9375, 0.1875, 0.875, 0.1875, 0.9375, 0.1667, 0.9375, 0.1875, 0.8125, 0.1875, 0.875, 0.1667, 0.875, 0.1875, 0.75, 0.1875, 0.8125, 0.1667, 0.8125, 0.1875, 0.6875, 0.1875, 0.75, 0.1667, 0.75, 0.1875, 0.625, 0.1875, 0.6875, 0.1667, 0.6875, 0.1875, 0.625, 0.1667, 0.625, 0.1667, 0.5625, 0.1875, 0.5625, 0.1667, 0.5625, 0.1667, 0.5, 0.2083, 0.5625, 0.1875, 0.5625, 0.1875, 0.5, 0.2292, 0.5625, 0.2083, 0.5625, 0.2083, 0.5, 0.25, 0.5625, 0.2292, 0.5625, 0.2292, 0.5, 0.2708, 0.5, 0.2708, 0.5625, 0.25, 0.5625, 0.2917, 0.5, 0.2917, 0.5625, 0.2708, 0.5625, 0.3125, 0.5, 0.3125, 0.5625, 0.2917, 0.5625, 0.1458, 0.5625, 0.1458, 0.625, 0.125, 0.625, 0.1458, 0.625, 0.1458, 0.6875, 0.125, 0.6875, 0.1458, 0.6875, 0.1458, 0.75, 0.125, 0.75, 0.1458, 0.75, 0.1458, 0.8125, 0.125, 0.8125, 0.1458, 0.8125, 0.1458, 0.875, 0.125, 0.875, 0.1458, 0.875, 0.1458, 0.9375, 0.125, 0.9375, 0.125, 0.5625, 0.125, 0.625, 0.1042, 0.625, 0.125, 0.625, 0.125, 0.6875, 0.1042, 0.6875, 0.125, 0.6875, 0.125, 0.75, 0.1042, 0.75, 0.125, 0.75, 0.125, 0.8125, 0.1042, 0.8125, 0.125, 0.875, 0.1042, 0.875, 0.1042, 0.8125, 0.125, 0.9375, 0.1042, 0.9375, 0.1042, 0.875, 0.1042, 0.5625, 0.1042, 0.625, 0.08333, 0.625, 0.1042, 0.625, 0.1042, 0.6875, 0.08333, 0.6875, 0.1042, 0.6875, 0.1042, 0.75, 0.08333, 0.75, 0.1042, 0.75, 0.1042, 0.8125, 0.08333, 0.8125, 0.1042, 0.8125, 0.1042, 0.875, 0.08333, 0.875, 0.1042, 0.9375, 0.08333, 0.9375, 0.08333, 0.875, 0.08333, 0.625, 0.0625, 0.625, 0.0625, 0.5625, 0.08333, 0.6875, 0.0625, 0.6875, 0.0625, 0.625, 0.08333, 0.75, 0.0625, 0.75, 0.0625, 0.6875, 0.08333, 0.8125, 0.0625, 0.8125, 0.0625, 0.75, 0.08333, 0.875, 0.0625, 0.875, 0.0625, 0.8125, 0.08333, 0.9375, 0.0625, 0.9375, 0.0625, 0.875, 0.0625, 0.625, 0.04167, 0.625, 0.04167, 0.5625, 0.0625, 0.6875, 0.04167, 0.6875, 0.04167, 0.625, 0.0625, 0.6875, 0.0625, 0.75, 0.04167, 0.75, 0.0625, 0.75, 0.0625, 0.8125, 0.04167, 0.8125, 0.0625, 0.8125, 0.0625, 0.875, 0.04167, 0.875, 0.0625, 0.875, 0.0625, 0.9375, 0.04167, 0.9375, 0.04167, 0.625, 0.02083, 0.625, 0.02083, 0.5625, 0.04167, 0.6875, 0.02083, 0.6875, 0.02083, 0.625, 0.04167, 0.75, 0.02083, 0.75, 0.02083, 0.6875, 0.04167, 0.8125, 0.02083, 0.8125, 0.02083, 0.75, 0.04167, 0.875, 0.02083, 0.875, 0.02083, 0.8125, 0.04167, 0.9375, 0.02083, 0.9375, 0.02083, 0.875, 0.1667, 0.5, 0.1667, 0.5625, 0.1458, 0.5625, 0.1667, 0.5625, 0.1667, 0.625, 0.1458, 0.625, 0.1667, 0.6875, 0.1458, 0.6875, 0.1458, 0.625, 0.1667, 0.75, 0.1458, 0.75, 0.1458, 0.6875, 0.1667, 0.75, 0.1667, 0.8125, 0.1458, 0.8125, 0.1667, 0.8125, 0.1667, 0.875, 0.1458, 0.875, 0.1667, 0.875, 0.1667, 0.9375, 0.1458, 0.9375, 0.1667, 1.0, 0.1458, 1.0, 0.1458, 0.9375, 0.1458, 1.0, 0.125, 1.0, 0.125, 0.9375, 0.125, 1.0, 0.1042, 1.0, 0.1042, 0.9375, 0.1042, 1.0, 0.08333, 1.0, 0.08333, 0.9375, 0.08333, 0.9375, 0.08333, 1.0, 0.0625, 1.0, 0.0625, 1.0, 0.04167, 1.0, 0.04167, 0.9375, 0.04167, 1.0, 0.02083, 1.0, 0.02083, 0.9375, 0.02083, 1.0, -8.941e-08, 1.0, -8.941e-08, 0.9375, 0.02083, 0.9375, -8.941e-08, 0.9375, -8.941e-08, 0.875, 0.02083, 0.875, -8.941e-08, 0.875, -8.941e-08, 0.8125, 0.02083, 0.8125, -8.941e-08, 0.8125, -8.941e-08, 0.75, 0.02083, 0.75, -8.941e-08, 0.75, -8.941e-08, 0.6875, 0.02083, 0.6875, -8.941e-08, 0.6875, -8.941e-08, 0.625, 0.02083, 0.625, -8.941e-08, 0.625, -8.941e-08, 0.5625, 0.02083, 0.5625, -8.941e-08, 0.5625, -8.941e-08, 0.5, 0.04167, 0.5625, 0.02083, 0.5625, 0.02083, 0.5, 0.0625, 0.5625, 0.04167, 0.5625, 0.04167, 0.5, 0.08333, 0.5625, 0.0625, 0.5625, 0.0625, 0.5, 0.1042, 0.5, 0.1042, 0.5625, 0.08333, 0.5625, 0.125, 0.5, 0.125, 0.5625, 0.1042, 0.5625, 0.1458, 0.5, 0.1458, 0.5625, 0.125, 0.5625, 0.75, 0.4527, 0.7764, 0.431, 0.75, 0.4025, 0.8036, 0.4106, 0.7781, 0.3754, 0.75, 0.4025, 0.8321, 0.3922, 0.8094, 0.3528, 0.7781, 0.3754, 0.75, 0.4025, 0.7219, 0.3754, 0.6964, 0.4106, 0.7781, 0.3754, 0.75, 0.3394, 0.7219, 0.3754, 0.8094, 0.3528, 0.7809, 0.3035, 0.75, 0.3394, 0.9256, 0.3514, 0.92, 0.3177, 0.8821, 0.3262, 0.9158, 0.2839, 0.8727, 0.2884, 0.8821, 0.3262, 0.9142, 0.25, 0.8687, 0.25, 0.8727, 0.2884, 0.8821, 0.3262, 0.8446, 0.3371, 0.8622, 0.3767, 0.8727, 0.2884, 0.8275, 0.2947, 0.8446, 0.3371, 0.8687, 0.25, 0.8117, 0.25, 0.8275, 0.2947, 0.9256, 0.1486, 0.8936, 0.1366, 0.8821, 0.1737, 0.8622, 0.1233, 0.8446, 0.1629, 0.8821, 0.1737, 0.8321, 0.1078, 0.8094, 0.1472, 0.8446, 0.1629, 0.8821, 0.1737, 0.8727, 0.2116, 0.9158, 0.2161, 0.8446, 0.1629, 0.8275, 0.2053, 0.8727, 0.2116, 0.8094, 0.1472, 0.7809, 0.1965, 0.8275, 0.2053, 0.75, 0.04729, 0.7236, 0.06898, 0.75, 0.0975, 0.6964, 0.08945, 0.7219, 0.1246, 0.75, 0.0975, 0.6679, 0.1078, 0.6906, 0.1472, 0.7219, 0.1246, 0.75, 0.0975, 0.7781, 0.1246, 0.8036, 0.08945, 0.7219, 0.1246, 0.75, 0.1606, 0.7781, 0.1246, 0.6906, 0.1472, 0.7191, 0.1965, 0.75, 0.1606, 0.5744, 0.1486, 0.58, 0.1823, 0.6179, 0.1738, 0.5842, 0.2161, 0.6273, 0.2116, 0.6179, 0.1738, 0.5858, 0.25, 0.6313, 0.25, 0.6273, 0.2116, 0.6179, 0.1738, 0.6554, 0.1629, 0.6378, 0.1233, 0.6273, 0.2116, 0.6725, 0.2053, 0.6554, 0.1629, 0.6313, 0.25, 0.6883, 0.25, 0.6725, 0.2053, 0.5744, 0.3514, 0.6064, 0.3634, 0.6179, 0.3262, 0.6378, 0.3767, 0.6554, 0.3371, 0.6179, 0.3262, 0.6679, 0.3922, 0.6906, 0.3528, 0.6554, 0.3371, 0.6179, 0.3262, 0.6273, 0.2884, 0.5842, 0.2839, 0.6554, 0.3371, 0.6725, 0.2947, 0.6273, 0.2884, 0.6906, 0.3528, 0.7191, 0.3035, 0.6725, 0.2947, 0.8446, 0.3371, 0.8094, 0.3528, 0.8321, 0.3922, 0.8275, 0.2947, 0.7809, 0.3035, 0.8094, 0.3528, 0.8727, 0.2116, 0.8687, 0.25, 0.9142, 0.25, 0.8275, 0.2053, 0.8117, 0.25, 0.8687, 0.25, 0.7781, 0.1246, 0.8094, 0.1472, 0.8321, 0.1078, 0.75, 0.1606, 0.7809, 0.1965, 0.8094, 0.1472, 0.6554, 0.1629, 0.6906, 0.1472, 0.6679, 0.1078, 0.6725, 0.2053, 0.7191, 0.1965, 0.6906, 0.1472, 0.6273, 0.2884, 0.6313, 0.25, 0.5858, 0.25, 0.6725, 0.2947, 0.6883, 0.25, 0.6313, 0.25, 0.7219, 0.3754, 0.6906, 0.3528, 0.6679, 0.3922, 0.75, 0.3394, 0.7191, 0.3035, 0.6906, 0.3528, 0.7809, 0.3035, 0.75, 0.25, 0.7191, 0.3035, 0.8117, 0.25, 0.75, 0.25, 0.7809, 0.3035, 0.7809, 0.1965, 0.75, 0.25, 0.8117, 0.25, 0.7191, 0.1965, 0.75, 0.25, 0.7809, 0.1965, 0.6883, 0.25, 0.75, 0.25, 0.7191, 0.1965, 0.7191, 0.3035, 0.75, 0.25, 0.6883, 0.25, 0.75, 0.49, 0.776, 0.475, 0.75, 0.4527, 0.776, 0.475, 0.802, 0.46, 0.7764, 0.431, 0.802, 0.46, 0.8279, 0.445, 0.8036, 0.4106, 0.8279, 0.445, 0.8539, 0.43, 0.8321, 0.3922, 0.724, 0.475, 0.75, 0.4527, 0.7236, 0.431, 0.698, 0.46, 0.7236, 0.431, 0.6964, 0.4106, 0.6721, 0.445, 0.6964, 0.4106, 0.6679, 0.3922, 0.9578, 0.37, 0.9578, 0.34, 0.9256, 0.3514, 0.9578, 0.34, 0.9578, 0.31, 0.92, 0.3177, 0.9578, 0.31, 0.9578, 0.28, 0.9158, 0.2839, 0.9578, 0.28, 0.9578, 0.25, 0.9142, 0.25, 0.9319, 0.385, 0.9256, 0.3514, 0.8936, 0.3634, 0.9059, 0.4, 0.8936, 0.3634, 0.8622, 0.3767, 0.8799, 0.415, 0.8622, 0.3767, 0.8321, 0.3922, 0.9578, 0.13, 0.9319, 0.115, 0.9256, 0.1486, 0.9319, 0.115, 0.9059, 0.1, 0.8936, 0.1366, 0.9059, 0.1, 0.8799, 0.085, 0.8622, 0.1233, 0.8799, 0.085, 0.8539, 0.07, 0.8321, 0.1078, 0.9578, 0.16, 0.9256, 0.1486, 0.92, 0.1823, 0.9578, 0.19, 0.92, 0.1823, 0.9158, 0.2161, 0.9578, 0.22, 0.9158, 0.2161, 0.9142, 0.25, 0.75, 0.01, 0.724, 0.025, 0.75, 0.04729, 0.724, 0.025, 0.698, 0.04, 0.7236, 0.06898, 0.698, 0.04, 0.6721, 0.055, 0.6964, 0.08945, 0.6721, 0.055, 0.6461, 0.07, 0.6679, 0.1078, 0.776, 0.025, 0.75, 0.04729, 0.7764, 0.06898, 0.802, 0.04, 0.7764, 0.06898, 0.8036, 0.08945, 0.8279, 0.055, 0.8036, 0.08945, 0.8321, 0.1078, 0.5422, 0.13, 0.5422, 0.16, 0.5744, 0.1486, 0.5422, 0.16, 0.5422, 0.19, 0.58, 0.1823, 0.5422, 0.19, 0.5422, 0.22, 0.5842, 0.2161, 0.5422, 0.22, 0.5422, 0.25, 0.5858, 0.25, 0.5681, 0.115, 0.5744, 0.1486, 0.6064, 0.1366, 0.5941, 0.1, 0.6064, 0.1366, 0.6378, 0.1233, 0.6201, 0.085, 0.6378, 0.1233, 0.6679, 0.1078, 0.5422, 0.37, 0.5681, 0.385, 0.5744, 0.3514, 0.5681, 0.385, 0.5941, 0.4, 0.6064, 0.3634, 0.5941, 0.4, 0.6201, 0.415, 0.6378, 0.3767, 0.6201, 0.415, 0.6461, 0.43, 0.6679, 0.3922, 0.5422, 0.34, 0.5744, 0.3514, 0.58, 0.3177, 0.5422, 0.31, 0.58, 0.3177, 0.5842, 0.2839, 0.5422, 0.28, 0.5842, 0.2839, 0.5858, 0.25, 0.1964, 0.4106, 0.1906, 0.3528, 0.2219, 0.3754, 0.1906, 0.3528, 0.1906, 0.3528, 0.1964, 0.4106, 0.1964, 0.4106, 0.2219, 0.3754, 0.2219, 0.3754, 0.1906, 0.3528, 0.1906, 0.3528, 0.1964, 0.4106, 0.1964, 0.4106, 0.2219, 0.3754, 0.2219, 0.3754])
me_cylinder_001.materials.append(mat_arctic_material)
me_cylinder_001.use_remesh_fix_poles = True
me_cylinder_001.use_remesh_preserve_attributes = False
me_cylinder_001.use_mirror_vertex_groups = False
me_cylinder_001.update()

# ---- objects
ob_hexagon = bpy.data.objects.new('Hexagon', me_cylinder)
ob_hexagon_001 = bpy.data.objects.new('Hexagon.001', me_cylinder_001)

# ---- transforms, parenting, visibility, modifiers, constraints
ob_hexagon.location = (0.0, 0.0, 0.0)
ob_hexagon.scale = (1.0, 1.0, 1.0)
ob_hexagon.lineart.crease_threshold = 0.0
ob_hexagon_001.location = (0.0, 0.0, 0.2653)
ob_hexagon_001.scale = (1.0, 1.0, 1.0)
ob_hexagon_001.lineart.crease_threshold = 0.0

# ---- collection membership
col_collection.objects.link(ob_hexagon)
col_collection.objects.link(ob_hexagon_001)

# ---- scene / render settings (as saved in the file)
scene.frame_start = 1; scene.frame_end = 250; scene.frame_set(1)
scene.render.engine = 'BLENDER_EEVEE_NEXT'
scene.cycles.use_denoising = False
scene.cycles.samples = 128
scene.cycles.sampling_pattern = 'TABULATED_SOBOL'
scene.cycles.use_adaptive_sampling = False
scene.cycles.use_light_tree = False
scene.view_settings.view_transform = 'Filmic'
bpy.context.view_layer.update()

# ---- added for rendering (the .blend has no active camera and no usable light): camera, sun
cam_auto = bpy.data.cameras.new('AutoCamera')
cam_auto.lens = 50.0
cam_auto.sensor_width = 36.0
cam_auto.clip_end = 1000.0
ob_auto_camera = bpy.data.objects.new('AutoCamera', cam_auto)
scene.collection.objects.link(ob_auto_camera)
ob_auto_camera.location = (2.49987, -2.99984, 2.27139)
ob_auto_camera.rotation_euler = (1.09748, -7.21219e-08, 0.694738)
scene.camera = ob_auto_camera
light_auto_sun = bpy.data.lights.new('AutoSun', 'SUN')
light_auto_sun.energy = 3.0
light_auto_sun.angle = 0.0523599
ob_auto_sun = bpy.data.objects.new('AutoSun', light_auto_sun)
scene.collection.objects.link(ob_auto_sun)
ob_auto_sun.rotation_euler = (0.872665, 0.174533, 0.523599)
bpy.context.view_layer.update()
